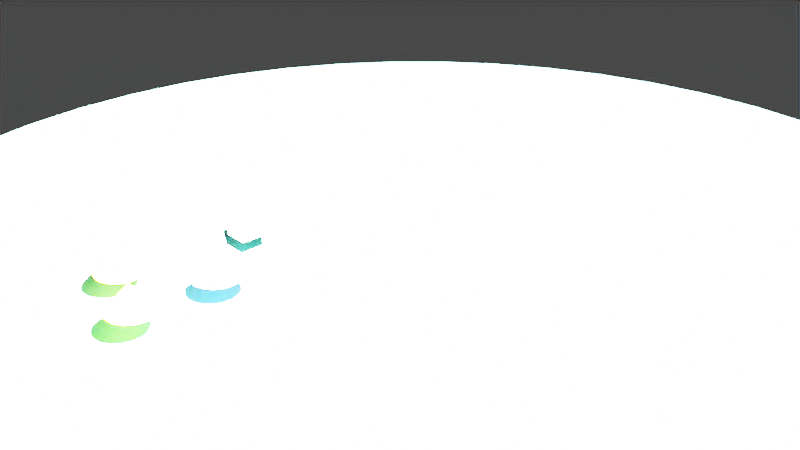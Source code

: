 # Source: script_test.blend  (saved by Blender 2.80.75; exported with 4.5.12 LTS)
import bpy
from mathutils import Matrix  # noqa: F401  (used for matrix-valued properties, if any)

bpy.ops.wm.read_factory_settings(use_empty=True)
scene = bpy.context.scene
scene.name = 'Scene'

# ---- collections
col_collection = bpy.data.collections.new('Collection'); scene.collection.children.link(col_collection)
col_assembly_fcstd = bpy.data.collections.new('assembly.FCStd'); scene.collection.children.link(col_assembly_fcstd)
col_my_final_assembly = bpy.data.collections.new('my_final_assembly'); col_assembly_fcstd.children.link(col_my_final_assembly)
col_octagon_part = bpy.data.collections.new('octagon_part'); col_assembly_fcstd.children.link(col_octagon_part)
col_floor_part = bpy.data.collections.new('floor_part'); col_assembly_fcstd.children.link(col_floor_part)
col_deco_part = bpy.data.collections.new('deco_Part'); col_assembly_fcstd.children.link(col_deco_part)
col_cones_group = bpy.data.collections.new('cones_group'); col_deco_part.children.link(col_cones_group)

# ---- materials (node trees are filled in below, after node groups)
mat_world_sphere = bpy.data.materials.new('world_sphere')
mat_world_sphere.use_transparent_shadow = False
mat_world_sphere.diffuse_color = (0.302, 0.902, 0.9098, 1.0)
mat_cube_colorfull_0 = bpy.data.materials.new('cube_colorfull_0')
mat_cube_colorfull_0.surface_render_method = 'BLENDED'
mat_cube_colorfull_0.blend_method = 'BLEND'
mat_cube_colorfull_0.use_transparent_shadow = False
mat_cube_colorfull_0.diffuse_color = (0.5412, 0.8902, 0.6314, 0.8)
mat_cube_colorfull_1 = bpy.data.materials.new('cube_colorfull_1')
mat_cube_colorfull_1.surface_render_method = 'BLENDED'
mat_cube_colorfull_1.blend_method = 'BLEND'
mat_cube_colorfull_1.use_transparent_shadow = False
mat_cube_colorfull_1.diffuse_color = (0.3333, 0.0, 1.0, 0.498)
mat_cube_colorfull_2 = bpy.data.materials.new('cube_colorfull_2')
mat_cube_colorfull_2.surface_render_method = 'BLENDED'
mat_cube_colorfull_2.blend_method = 'BLEND'
mat_cube_colorfull_2.use_transparent_shadow = False
mat_cube_colorfull_2.diffuse_color = (0.6667, 1.0, 0.0, 0.498)
mat_cube_colorfull_3 = bpy.data.materials.new('cube_colorfull_3')
mat_cube_colorfull_3.use_transparent_shadow = False
mat_cube_colorfull_3.diffuse_color = (0.5412, 0.8902, 0.6314, 1.0)
mat_cone_green = bpy.data.materials.new('cone_green')
mat_cone_green.use_transparent_shadow = False
mat_cone_green.diffuse_color = (0.6667, 1.0, 0.0, 1.0)
mat_cone_orange = bpy.data.materials.new('cone_orange')
mat_cone_orange.use_transparent_shadow = False
mat_cone_orange.diffuse_color = (1.0, 0.6667, 0.0, 1.0)
mat_cone_blue = bpy.data.materials.new('cone_blue')
mat_cone_blue.use_transparent_shadow = False
mat_cone_blue.diffuse_color = (0.1608, 0.2706, 0.8588, 1.0)

# ---- material node trees
mat_world_sphere.use_nodes = True; mat_world_sphere.node_tree.nodes.clear()
_N = mat_world_sphere.node_tree.nodes; _L = mat_world_sphere.node_tree.links
n0 = _N.new('ShaderNodeOutputMaterial'); n0.name = 'Material Output'; n0.location = (300, 300)
n1 = _N.new('ShaderNodeBsdfPrincipled'); n1.name = 'Principled BSDF'; n1.location = (10, 300)
n1.distribution = 'GGX'
n1.subsurface_method = 'BURLEY'
n1.inputs[0].default_value = (0.302, 0.902, 0.9098, 1.0)
n1.inputs[3].default_value = 1.45
n1.inputs[27].default_value = (0.0, 0.0, 0.0, 1.0)
n1.inputs[28].default_value = 1.0
_L.new(n1.outputs[0], n0.inputs[0])
n0.is_active_output = True
mat_cube_colorfull_0.use_nodes = True; mat_cube_colorfull_0.node_tree.nodes.clear()
_N = mat_cube_colorfull_0.node_tree.nodes; _L = mat_cube_colorfull_0.node_tree.links
n0 = _N.new('ShaderNodeOutputMaterial'); n0.name = 'Material Output'; n0.location = (300, 300)
n1 = _N.new('ShaderNodeBsdfPrincipled'); n1.name = 'Principled BSDF'; n1.location = (10, 300)
n1.distribution = 'GGX'
n1.subsurface_method = 'BURLEY'
n1.inputs[0].default_value = (0.5412, 0.8902, 0.6314, 1.0)
n1.inputs[3].default_value = 1.45
n1.inputs[4].default_value = 0.8
n1.inputs[27].default_value = (0.0, 0.0, 0.0, 1.0)
n1.inputs[28].default_value = 1.0
_L.new(n1.outputs[0], n0.inputs[0])
n0.is_active_output = True
mat_cube_colorfull_1.use_nodes = True; mat_cube_colorfull_1.node_tree.nodes.clear()
_N = mat_cube_colorfull_1.node_tree.nodes; _L = mat_cube_colorfull_1.node_tree.links
n0 = _N.new('ShaderNodeOutputMaterial'); n0.name = 'Material Output'; n0.location = (300, 300)
n1 = _N.new('ShaderNodeBsdfPrincipled'); n1.name = 'Principled BSDF'; n1.location = (10, 300)
n1.distribution = 'GGX'
n1.subsurface_method = 'BURLEY'
n1.inputs[0].default_value = (0.3333, 0.0, 1.0, 1.0)
n1.inputs[3].default_value = 1.45
n1.inputs[4].default_value = 0.498
n1.inputs[27].default_value = (0.0, 0.0, 0.0, 1.0)
n1.inputs[28].default_value = 1.0
_L.new(n1.outputs[0], n0.inputs[0])
n0.is_active_output = True
mat_cube_colorfull_2.use_nodes = True; mat_cube_colorfull_2.node_tree.nodes.clear()
_N = mat_cube_colorfull_2.node_tree.nodes; _L = mat_cube_colorfull_2.node_tree.links
n0 = _N.new('ShaderNodeOutputMaterial'); n0.name = 'Material Output'; n0.location = (300, 300)
n1 = _N.new('ShaderNodeBsdfPrincipled'); n1.name = 'Principled BSDF'; n1.location = (10, 300)
n1.distribution = 'GGX'
n1.subsurface_method = 'BURLEY'
n1.inputs[0].default_value = (0.6667, 1.0, 0.0, 1.0)
n1.inputs[3].default_value = 1.45
n1.inputs[4].default_value = 0.498
n1.inputs[27].default_value = (0.0, 0.0, 0.0, 1.0)
n1.inputs[28].default_value = 1.0
_L.new(n1.outputs[0], n0.inputs[0])
n0.is_active_output = True
mat_cube_colorfull_3.use_nodes = True; mat_cube_colorfull_3.node_tree.nodes.clear()
_N = mat_cube_colorfull_3.node_tree.nodes; _L = mat_cube_colorfull_3.node_tree.links
n0 = _N.new('ShaderNodeOutputMaterial'); n0.name = 'Material Output'; n0.location = (300, 300)
n1 = _N.new('ShaderNodeBsdfPrincipled'); n1.name = 'Principled BSDF'; n1.location = (10, 300)
n1.distribution = 'GGX'
n1.subsurface_method = 'BURLEY'
n1.inputs[0].default_value = (0.5412, 0.8902, 0.6314, 1.0)
n1.inputs[3].default_value = 1.45
n1.inputs[27].default_value = (0.0, 0.0, 0.0, 1.0)
n1.inputs[28].default_value = 1.0
_L.new(n1.outputs[0], n0.inputs[0])
n0.is_active_output = True
mat_cone_green.use_nodes = True; mat_cone_green.node_tree.nodes.clear()
_N = mat_cone_green.node_tree.nodes; _L = mat_cone_green.node_tree.links
n0 = _N.new('ShaderNodeOutputMaterial'); n0.name = 'Material Output'; n0.location = (300, 300)
n1 = _N.new('ShaderNodeBsdfPrincipled'); n1.name = 'Principled BSDF'; n1.location = (10, 300)
n1.distribution = 'GGX'
n1.subsurface_method = 'BURLEY'
n1.inputs[0].default_value = (0.6667, 1.0, 0.0, 1.0)
n1.inputs[3].default_value = 1.45
n1.inputs[27].default_value = (0.0, 0.0, 0.0, 1.0)
n1.inputs[28].default_value = 1.0
_L.new(n1.outputs[0], n0.inputs[0])
n0.is_active_output = True
mat_cone_orange.use_nodes = True; mat_cone_orange.node_tree.nodes.clear()
_N = mat_cone_orange.node_tree.nodes; _L = mat_cone_orange.node_tree.links
n0 = _N.new('ShaderNodeOutputMaterial'); n0.name = 'Material Output'; n0.location = (300, 300)
n1 = _N.new('ShaderNodeBsdfPrincipled'); n1.name = 'Principled BSDF'; n1.location = (10, 300)
n1.distribution = 'GGX'
n1.subsurface_method = 'BURLEY'
n1.inputs[0].default_value = (1.0, 0.6667, 0.0, 1.0)
n1.inputs[3].default_value = 1.45
n1.inputs[27].default_value = (0.0, 0.0, 0.0, 1.0)
n1.inputs[28].default_value = 1.0
_L.new(n1.outputs[0], n0.inputs[0])
n0.is_active_output = True
mat_cone_blue.use_nodes = True; mat_cone_blue.node_tree.nodes.clear()
_N = mat_cone_blue.node_tree.nodes; _L = mat_cone_blue.node_tree.links
n0 = _N.new('ShaderNodeOutputMaterial'); n0.name = 'Material Output'; n0.location = (300, 300)
n1 = _N.new('ShaderNodeBsdfPrincipled'); n1.name = 'Principled BSDF'; n1.location = (10, 300)
n1.distribution = 'GGX'
n1.subsurface_method = 'BURLEY'
n1.inputs[0].default_value = (0.1608, 0.2706, 0.8588, 1.0)
n1.inputs[3].default_value = 1.45
n1.inputs[27].default_value = (0.0, 0.0, 0.0, 1.0)
n1.inputs[28].default_value = 1.0
_L.new(n1.outputs[0], n0.inputs[0])
n0.is_active_output = True

# ---- world
world_world = bpy.data.worlds.new('World'); scene.world = world_world
world_world.use_nodes = True; world_world.node_tree.nodes.clear()
_N = world_world.node_tree.nodes; _L = world_world.node_tree.links
n0 = _N.new('ShaderNodeOutputWorld'); n0.name = 'World Output'; n0.location = (300, 300)
n1 = _N.new('ShaderNodeBackground'); n1.name = 'Background'; n1.location = (10, 300)
n1.inputs[0].default_value = (0.05088, 0.05088, 0.05088, 1.0)
_L.new(n1.outputs[0], n0.inputs[0])
n0.is_active_output = True
world_world.color = (0.05088, 0.05088, 0.05088)
world_world.use_sun_shadow = False
world_world.sun_shadow_jitter_overblur = 0.0

# ---- cameras
cam_camera = bpy.data.cameras.new('Camera')
cam_camera.clip_end = 5.0
cam_camera.ortho_scale = 7.314
cam_camera.display_size = 0.05

# ---- lights
light_light = bpy.data.lights.new('Light', 'POINT')
light_light.transmission_factor = 0.0
light_light.energy = 1000.0
light_light.shadow_soft_size = 0.005
light_light.shadow_maximum_resolution = 0.006
light_light.use_absolute_resolution = True

# ---- meshes
me_world_sphere = bpy.data.meshes.new('world_sphere')
me_world_sphere.from_pydata([(-73.47, 121.5, 205.7), (-58.29, 129.5, 205.7), (-77.04, 146.8, 187.1), (-94.17, 136.4, 187.1), (15.98, 87.2, 233.8), (27.8, 112.8, 221.4), (14.0, 115.3, 221.4), (26.37, 84.64, 233.8), (23.72, 18.58, 248.2), (25.79, 15.59, 248.2), (49.24, 33.99, 242.7), (44.78, 39.67, 242.7), (-27.8, 112.8, 221.4), (-14.0, 115.3, 221.4), (-25.6, 139.7, 205.7), (-42.25, 135.6, 205.7), (27.8, 52.98, 242.7), (33.99, 49.24, 242.7), (45.86, 75.87, 233.8), (36.38, 80.84, 233.8), (-184.1, 33.73, 165.8), (-178.7, 55.67, 165.8), (-199.8, 49.24, 142.0), (-204.2, 24.8, 142.0), (-192.6, 2.312e-14, 159.4), (-87.58, 111.8, 205.7), (-109.9, 124.1, 187.1), (5.353, 88.49, 233.8), (5.871e-14, 116.2, 221.4), (21.31, 21.31, 248.2), (39.67, 44.78, 242.7), (-41.2, 108.6, 221.4), (21.22, 55.94, 242.7), (-186.8, 11.3, 165.8), (-171.1, 2.054e-14, 182.2), (-100.4, 100.4, 205.7), (-124.1, 109.9, 187.1), (18.58, 23.72, 248.2), (-5.353, 88.49, 233.8), (-53.99, 102.9, 221.4), (14.32, 58.09, 242.7), (-111.8, 87.58, 205.7), (-136.4, 94.17, 187.1), (15.59, 25.79, 248.2), (-15.98, 87.2, 233.8), (-66.0, 95.61, 221.4), (7.212, 59.39, 242.7), (-121.5, 73.47, 205.7), (-146.8, 77.04, 187.1), (-26.37, 84.64, 233.8), (12.37, 27.48, 248.2), (-77.04, 86.96, 221.4), (3.023e-14, 59.83, 242.7), (-164.6, 19.98, 187.1), (-146.9, 1.763e-14, 202.3), (-129.5, 58.29, 205.7), (-155.0, 58.79, 187.1), (-36.38, 80.84, 233.8), (8.965, 28.77, 248.2), (-86.96, 77.04, 221.4), (-7.212, 59.39, 242.7), (-135.6, 42.25, 205.7), (-161.0, 39.67, 187.1), (-45.86, 75.87, 233.8), (5.432, 29.64, 248.2), (-14.32, 58.09, 242.7), (-95.61, 66.0, 221.4), (-139.7, 25.6, 205.7), (-54.67, 69.78, 233.8), (1.819, 30.08, 248.2), (-102.9, 53.99, 221.4), (-21.22, 55.94, 242.7), (-141.8, 8.575, 205.7), (-120.4, 1.445e-14, 219.1), (-1.819, 30.08, 248.2), (-62.69, 62.69, 233.8), (-108.6, 41.2, 221.4), (-27.8, 52.98, 242.7), (-5.432, 29.64, 248.2), (-69.78, 54.67, 233.8), (-112.8, 27.8, 221.4), (-33.99, 49.24, 242.7), (-75.87, 45.86, 233.8), (-8.965, 28.77, 248.2), (-115.3, 14.0, 221.4), (-92.03, 1.104e-14, 232.4), (59.39, 7.212, -242.7), (30.08, 1.819, -248.2), (29.64, 5.432, -248.2), (62.17, 0.0, -242.1), (31.33, 0.0, -248.0), (-39.67, 44.78, 242.7), (-80.84, 36.38, 233.8), (-12.37, 27.48, 248.2), (58.09, 14.32, -242.7), (28.77, 8.965, -248.2), (-44.78, 39.67, 242.7), (-84.64, 26.37, 233.8), (55.94, 21.22, -242.7), (-15.59, 25.79, 248.2), (27.48, 12.37, -248.2), (88.49, 5.353, -233.8), (92.03, 0.0, -232.4), (-49.24, 33.99, 242.7), (-87.2, 15.98, 233.8), (52.98, 27.8, -242.7), (-18.58, 23.72, 248.2), (25.79, 15.59, -248.2), (-52.98, 27.8, 242.7), (87.2, 15.98, -233.8), (-88.49, 5.353, 233.8), (-62.17, 7.461e-15, 242.1), (-21.31, 21.31, 248.2), (-55.94, 21.22, 242.7), (49.24, 33.99, -242.7), (23.72, 18.58, -248.2), (-23.72, 18.58, 248.2), (84.64, 26.37, -233.8), (-58.09, 14.32, 242.7), (-25.79, 15.59, 248.2), (-59.39, 7.212, 242.7), (-31.33, 3.76e-15, 248.0), (44.78, 39.67, -242.7), (21.31, 21.31, -248.2), (-27.48, 12.37, 248.2), (80.84, 36.38, -233.8), (-28.77, 8.965, 248.2), (-29.64, 5.432, 248.2), (-30.08, 1.819, 248.2), (39.67, 44.78, -242.7), (18.58, 23.72, -248.2), (15.03, 1.366, -249.5), (-1.5e-14, 0.0, -250.0), (14.92, 2.271, -249.5), (115.3, 14.0, -221.4), (120.4, 0.0, -219.1), (14.76, 3.168, -249.5), (75.87, 45.86, -233.8), (14.54, 4.053, -249.5), (14.27, 4.924, -249.5), (112.8, 27.8, -221.4), (33.99, 49.24, -242.7), (13.95, 5.776, -249.5), (15.59, 25.79, -248.2), (13.57, 6.608, -249.5), (69.78, 54.67, -233.8), (13.15, 7.415, -249.5), (108.6, 41.2, -221.4), (27.8, 52.98, -242.7), (12.37, 27.48, -248.2), (12.68, 8.196, -249.5), (62.69, 62.69, -233.8), (12.16, 8.946, -249.5), (141.8, 8.575, -205.7), (146.9, 0.0, -202.3), (102.9, 53.99, -221.4), (11.6, 9.664, -249.5), (21.22, 55.94, -242.7), (8.965, 28.77, -248.2), (10.99, 10.35, -249.5), (10.35, 10.99, -249.5), (54.67, 69.78, -233.8), (130.9, 11.89, -212.7), (139.7, 25.6, -205.7), (135.6, 42.25, -205.7), (178.6, 16.23, -174.2), (186.8, 11.3, -165.8), (171.1, 0.0, -182.2), (164.6, 19.98, -187.1), (95.61, 66.0, -221.4), (-10.99, 10.35, -249.5), (-23.72, 18.58, -248.2), (-21.31, 21.31, -248.2), (14.32, 58.09, -242.7), (5.432, 29.64, -248.2), (-11.6, 9.664, -249.5), (-12.16, 8.946, -249.5), (-25.79, 15.59, -248.2), (-12.68, 8.196, -249.5), (45.86, 75.87, -233.8), (-13.15, 7.415, -249.5), (-27.48, 12.37, -248.2), (-13.57, 6.608, -249.5), (-13.95, 5.776, -249.5), (-28.77, 8.965, -248.2), (7.212, 59.39, -242.7), (-14.27, 4.924, -249.5), (1.819, 30.08, -248.2), (-14.54, 4.053, -249.5), (-29.64, 5.432, -248.2), (-14.76, 3.168, -249.5), (86.96, 77.04, -221.4), (-14.92, 2.271, -249.5), (36.38, 80.84, -233.8), (-30.08, 1.819, -248.2), (215.5, 19.58, -125.2), (221.0, 13.37, -116.2), (211.1, 0.0, -134.0), (-15.03, 1.366, -249.5), (-31.33, 3.76e-15, -248.0), (129.5, 58.29, -205.7), (233.4, 28.34, -84.87), (237.8, 0.0, -77.25), (232.0, 28.18, -88.65), (227.0, 55.94, -88.65), (234.1, 28.43, -82.98), (77.04, 86.96, -221.4), (236.0, 33.49, -75.34), (239.4, 21.76, -68.59), (238.8, 43.75, -59.83), (242.3, 14.66, -59.83), (243.2, 22.1, -53.36), (3.023e-14, 59.83, -242.7), (-1.819, 30.08, -248.2), (245.6, 0.0, -46.85), (243.4, 34.53, -45.66), (245.2, 29.77, -38.51), (245.6, 29.82, -35.72), (241.0, 59.39, -30.13), (246.4, 29.91, -30.13), (246.9, 29.98, -25.33), (249.5, 0.0, -15.7), (121.5, 73.47, -205.7), (247.1, 30.01, -22.93), (26.37, 84.64, -233.8), (247.1, 35.06, -15.3), (248.9, 22.61, -7.853), (249.5, 15.09, -9.021e-14), (245.9, 45.06, -9.021e-14), (-7.212, 59.39, -242.7), (-5.432, 29.64, -248.2), (-130.9, 11.89, -212.7), (-135.6, 42.25, -205.7), (-112.8, 27.8, -221.4), (-120.4, 1.445e-14, -219.1), (-141.8, 8.575, -205.7), (-139.7, 25.6, -205.7), (-115.3, 14.0, -221.4), (248.9, 22.61, 7.853), (249.5, 0.0, 15.7), (66.0, 95.61, -221.4), (247.1, 35.06, 15.3), (161.0, 39.67, -187.1), (247.1, 30.01, 22.93), (246.9, 29.98, 25.33), (241.0, 59.39, 30.13), (246.4, 29.91, 30.13), (15.98, 87.2, -233.8), (245.6, 29.82, 35.72), (245.6, 0.0, 46.85), (245.2, 29.77, 38.51), (111.8, 87.58, -205.7), (243.4, 34.53, 45.66), (243.2, 22.1, 53.36), (238.8, 43.75, 59.83), (-178.6, 16.23, -174.2), (-171.1, 2.054e-14, -182.2), (-186.8, 11.3, -165.8), (-164.6, 19.98, -187.1), (-14.32, 58.09, -242.7), (-8.965, 28.77, -248.2), (241.9, 14.63, 61.39), (53.99, 102.9, -221.4), (237.8, 0.0, 77.25), (239.4, 21.76, 68.59), (236.0, 33.49, 75.34), (155.0, 58.79, -187.1), (234.1, 28.43, 82.98), (233.4, 28.34, 84.87), (227.0, 55.94, 88.65), (232.0, 28.18, 88.65), (5.353, 88.49, -233.8), (-219.4, 13.27, -119.0), (-211.1, 2.533e-14, -134.0), (-226.2, 2.714e-14, -106.4), (-217.7, 39.9, -116.2), (-215.5, 19.58, -125.2), (215.5, 19.58, 125.2), (211.1, 0.0, 134.0), (226.2, 0.0, 106.4), (100.4, 100.4, -205.7), (217.7, 39.9, 116.2), (-233.4, 28.34, -84.87), (-232.0, 28.18, -88.65), (-237.8, 2.853e-14, -77.25), (-227.0, 55.94, -88.65), (192.6, 0.0, -159.4), (-234.1, 28.43, -82.98), (-21.22, 55.94, -242.7), (-236.0, 33.49, -75.34), (-12.37, 27.48, -248.2), (-239.4, 21.76, -68.59), (-238.8, 43.75, -59.83), (-241.9, 14.63, -61.39), (-245.6, 2.947e-14, -46.85), (41.2, 108.6, -221.4), (178.6, 16.23, 174.2), (171.1, 0.0, 182.2), (192.6, 0.0, 159.4), (164.6, 19.98, 187.1), (184.1, 33.73, 165.8), (146.8, 77.04, -187.1), (-243.2, 22.1, -53.36), (-5.353, 88.49, -233.8), (-243.4, 34.53, -45.66), (-245.2, 29.77, -38.51), (-245.6, 29.82, -35.72), (-246.4, 29.91, -30.13), (-241.0, 59.39, -30.13), (-246.9, 29.98, -25.33), (-249.5, 2.994e-14, -15.7), (184.1, 33.73, -165.8), (-247.1, 30.01, -22.93), (87.58, 111.8, -205.7), (-247.1, 35.06, -15.3), (-248.9, 22.61, -7.853), (-245.9, 45.06, -9.021e-14), (-249.5, 15.09, -9.021e-14), (-249.5, 2.994e-14, 15.7), (-27.8, 52.98, -242.7), (-15.59, 25.79, -248.2), (130.9, 11.89, 212.7), (135.6, 42.25, 205.7), (112.8, 27.8, 221.4), (115.3, 14.0, 221.4), (120.4, 0.0, 219.1), (146.9, 0.0, 202.3), (139.7, 25.6, 205.7), (27.8, 112.8, -221.4), (-248.9, 22.61, 7.853), (136.4, 94.17, -187.1), (-247.1, 35.06, 15.3), (-247.1, 30.01, 22.93), (-246.9, 29.98, 25.33), (-246.4, 29.91, 30.13), (-241.0, 59.39, 30.13), (-15.98, 87.2, -233.8), (-245.6, 29.82, 35.72), (-245.6, 2.947e-14, 46.85), (-245.2, 29.77, 38.51), (-243.4, 34.53, 45.66), (73.47, 121.5, -205.7), (-243.2, 22.1, 53.36), (-238.8, 43.75, 59.83), (-241.9, 14.63, 61.39), (-237.8, 2.853e-14, 77.25), (75.22, 6.835, 238.3), (59.39, 7.212, 242.7), (62.17, 0.0, 242.1), (92.03, 0.0, 232.4), (58.09, 14.32, 242.7), (-33.99, 49.24, -242.7), (87.2, 15.98, 233.8), (84.64, 26.37, 233.8), (-239.4, 21.76, 68.59), (-18.58, 23.72, -248.2), (-236.0, 33.49, 75.34), (14.0, 115.3, -221.4), (-234.1, 28.43, 82.98), (124.1, 109.9, -187.1), (-233.4, 28.34, 84.87), (-232.0, 28.18, 88.65), (-227.0, 55.94, 88.65), (15.03, 1.366, 249.5), (31.33, 0.0, 248.0), (30.08, 1.819, 248.2), (-1.5e-14, 0.0, 250.0), (-215.5, 19.58, 125.2), (-226.2, 2.714e-14, 106.4), (-211.1, 2.533e-14, 134.0), (-217.7, 39.9, 116.2), (-26.37, 84.64, -233.8), (14.92, 2.271, 249.5), (58.29, 129.5, -205.7), (29.64, 5.432, 248.2), (14.76, 3.168, 249.5), (14.54, 4.053, 249.5), (28.77, 8.965, 248.2), (-39.67, 44.78, -242.7), (14.27, 4.924, 249.5), (5.871e-14, 116.2, -221.4), (13.95, 5.776, 249.5), (27.48, 12.37, 248.2), (109.9, 124.1, -187.1), (204.2, 24.8, -142.0), (13.57, 6.608, 249.5), (-36.38, 80.84, -233.8), (13.15, 7.415, 249.5), (42.25, 135.6, -205.7), (12.68, 8.196, 249.5), (-44.78, 39.67, -242.7), (12.16, 8.946, 249.5), (-14.0, 115.3, -221.4), (94.17, 136.4, -187.1), (11.6, 9.664, 249.5), (199.8, 49.24, -142.0), (178.7, 55.67, -165.8), (10.99, 10.35, 249.5), (-45.86, 75.87, -233.8), (-178.6, 16.23, 174.2), (-130.9, 11.89, 212.7), (25.6, 139.7, -205.7), (-10.35, 10.99, 249.5), (-10.99, 10.35, 249.5), (-49.24, 33.99, -242.7), (-11.6, 9.664, 249.5), (-27.8, 112.8, -221.4), (-12.16, 8.946, 249.5), (-12.68, 8.196, 249.5), (77.04, 146.8, -187.1), (-13.15, 7.415, 249.5), (-13.57, 6.608, 249.5), (192.4, 72.96, -142.0), (170.6, 76.8, -165.8), (-13.95, 5.776, 249.5), (-14.27, 4.924, 249.5), (-54.67, 69.78, -233.8), (8.575, 141.8, -205.7), (-14.54, 4.053, 249.5), (-14.76, 3.168, 249.5), (-14.92, 2.271, 249.5), (226.2, 0.0, -106.4), (-15.03, 1.366, 249.5), (7.481, 1.023, -249.9), (-52.98, 27.8, -242.7), (7.447, 1.249, -249.9), (-41.2, 108.6, -221.4), (7.406, 1.473, -249.9), (182.2, 95.61, -142.0), (160.1, 96.81, -165.8), (7.358, 1.696, -249.9), (58.79, 155.0, -187.1), (-62.69, 62.69, -233.8), (7.303, 1.918, -249.9), (-8.575, 141.8, -205.7), (7.242, 2.137, -249.9), (115.4, 147.3, -165.8), (132.3, 132.3, -165.8), (7.174, 2.355, -249.9), (217.7, 39.9, -116.2), (7.1, 2.571, -249.9), (-53.99, 102.9, -221.4), (-55.94, 21.22, -242.7), (7.019, 2.784, -249.9), (39.67, 161.0, -187.1), (6.932, 2.995, -249.9), (169.3, 116.9, -142.0), (147.3, 115.4, -165.8), (-69.78, 54.67, -233.8), (12.57, 18.81, -249.0), (11.41, 19.54, -249.0), (-25.6, 139.7, -205.7), (10.21, 20.19, -249.0), (8.973, 20.77, -249.0), (96.81, 160.1, -165.8), (-58.09, 14.32, -242.7), (7.702, 21.27, -249.0), (-66.0, 95.61, -221.4), (-0.4559, 15.09, -249.5), (19.98, 164.6, -187.1), (154.0, 136.4, -142.0), (-9.596, 20.49, -249.0), (-75.87, 45.86, -233.8), (-10.82, 19.87, -249.0), (-2.995, 6.932, -249.9), (-12.0, 19.18, -249.0), (-13.13, 18.42, -249.0), (-42.25, 135.6, -205.7), (-14.22, 17.6, -249.0), (179.8, 35.75, -170.0), (76.8, 170.6, -165.8), (-7.019, 2.784, -249.9), (-77.04, 86.96, -221.4), (-7.1, 2.571, -249.9), (-59.39, 7.212, -242.7), (-62.17, 7.461e-15, -242.1), (-7.174, 2.355, -249.9), (8.377e-14, 165.8, -187.1), (-7.242, 2.137, -249.9), (136.4, 154.0, -142.0), (-7.303, 1.918, -249.9), (-7.358, 1.696, -249.9), (-7.406, 1.473, -249.9), (-80.84, 36.38, -233.8), (-7.447, 1.249, -249.9), (-7.481, 1.023, -249.9), (-58.29, 129.5, -205.7), (214.7, 42.71, -120.7), (210.0, 45.08, -128.0), (55.67, 178.7, -165.8), (211.3, 65.86, -116.2), (228.2, 57.86, -84.24), (218.6, 82.89, -88.65), (228.7, 58.82, -82.03), (230.0, 63.29, -74.7), (-86.96, 77.04, -221.4), (231.7, 72.21, -59.83), (237.1, 65.23, -45.26), (-19.98, 164.6, -187.1), (239.3, 61.55, -37.91), (116.9, 169.3, -142.0), (239.9, 60.84, -35.32), (232.0, 88.0, -30.13), (241.1, 61.14, -25.2), (241.1, 62.01, -22.72), (-84.64, 26.37, -233.8), (240.6, 66.2, -15.16), (238.7, 74.38, -9.021e-14), (240.6, 66.2, 15.16), (33.73, 184.1, -165.8), (241.1, 62.01, 22.72), (-73.47, 121.5, -205.7), (241.1, 61.14, 25.2), (232.0, 88.0, 30.13), (239.9, 60.84, 35.32), (-95.61, 66.0, -221.4), (-179.8, 35.75, -170.0), (-184.1, 33.73, -165.8), (-178.7, 55.67, -165.8), (-39.67, 161.0, -187.1), (239.3, 61.55, 37.91), (237.1, 65.23, 45.26), (231.7, 72.21, 59.83), (95.61, 182.2, -142.0), (230.0, 63.29, 74.7), (201.9, 90.85, -116.2), (228.7, 58.82, 82.03), (-87.2, 15.98, -233.8), (228.2, 57.86, 84.24), (218.6, 82.89, 88.65), (-87.58, 111.8, -205.7), (11.3, 186.8, -165.8), (-214.7, 42.71, -120.7), (-210.0, 45.08, -128.0), (-211.3, 65.86, -116.2), (214.7, 42.71, 120.7), (211.3, 65.86, 116.2), (210.0, 45.08, 128.0), (-228.2, 57.86, -84.24), (-102.9, 53.99, -221.4), (-218.6, 82.89, -88.65), (-228.7, 58.82, -82.03), (-58.79, 155.0, -187.1), (-230.0, 63.29, -74.7), (-231.7, 72.21, -59.83), (72.96, 192.4, -142.0), (-237.1, 65.23, -45.26), (207.0, 108.6, -88.65), (189.4, 114.5, -116.2), (-239.3, 61.55, -37.91), (179.8, 35.75, 170.0), (178.7, 55.67, 165.8), (-239.9, 60.84, -35.32), (-232.0, 88.0, -30.13), (-88.49, 5.353, -233.8), (-92.03, 1.104e-14, -232.4), (-241.1, 61.14, -25.2), (-100.4, 100.4, -205.7), (-241.1, 62.01, -22.72), (-240.6, 66.2, -15.16), (-238.7, 74.38, -9.021e-14), (-11.3, 186.8, -165.8), (-240.6, 66.2, 15.16), (-241.1, 62.01, 22.72), (-77.04, 146.8, -187.1), (-241.1, 61.14, 25.2), (-232.0, 88.0, 30.13), (-239.9, 60.84, 35.32), (-108.6, 41.2, -221.4), (-239.3, 61.55, 37.91), (49.24, 199.8, -142.0), (-237.1, 65.23, 45.26), (192.4, 132.8, -88.65), (-231.7, 72.21, 59.83), (174.3, 136.5, -116.2), (-230.0, 63.29, 74.7), (-228.7, 58.82, 82.03), (-111.8, 87.58, -205.7), (-228.2, 57.86, 84.24), (-218.6, 82.89, 88.65), (-33.73, 184.1, -165.8), (-214.7, 42.71, 120.7), (-211.3, 65.86, 116.2), (-210.0, 45.08, 128.0), (7.481, 1.023, 249.9), (7.447, 1.249, 249.9), (-94.17, 136.4, -187.1), (7.406, 1.473, 249.9), (24.8, 204.2, -142.0), (7.358, 1.696, 249.9), (175.0, 155.0, -88.65), (156.5, 156.5, -116.2), (-121.5, 73.47, -205.7), (7.303, 1.918, 249.9), (7.242, 2.137, 249.9), (-55.67, 178.7, -165.8), (7.174, 2.355, 249.9), (7.1, 2.571, 249.9), (7.019, 2.784, 249.9), (-109.9, 124.1, -187.1), (1.04e-13, 205.7, -142.0), (-179.8, 35.75, 170.0), (155.0, 175.0, -88.65), (136.5, 174.3, -116.2), (14.22, 17.6, 249.0), (13.13, 18.42, 249.0), (-129.5, 58.29, -205.7), (12.0, 19.18, 249.0), (10.82, 19.87, 249.0), (-76.8, 170.6, -165.8), (9.596, 20.49, 249.0), (2.995, 6.932, 249.9), (-124.1, 109.9, -187.1), (0.4559, 15.09, 249.5), (-24.8, 204.2, -142.0), (-7.702, 21.27, 249.0), (-8.973, 20.77, 249.0), (-10.21, 20.19, 249.0), (-11.41, 19.54, 249.0), (132.8, 192.4, -88.65), (-12.57, 18.81, 249.0), (114.5, 189.4, -116.2), (-6.932, 2.995, 249.9), (-96.81, 160.1, -165.8), (-7.019, 2.784, 249.9), (-7.1, 2.571, 249.9), (-7.174, 2.355, 249.9), (-7.242, 2.137, 249.9), (-7.303, 1.918, 249.9), (-136.4, 94.17, -187.1), (-7.358, 1.696, 249.9), (-49.24, 199.8, -142.0), (-7.406, 1.473, 249.9), (-7.447, 1.249, 249.9), (-7.481, 1.023, 249.9), (2.074, 3.155, -250.0), (108.6, 207.0, -88.65), (90.85, 201.9, -116.2), (2.784, 7.019, -249.9), (-115.4, 147.3, -165.8), (5.353, 14.11, -249.5), (1.957, 11.15, -249.7), (-5.475, 18.05, -249.3), (13.37, 221.0, -116.2), (168.0, 48.19, -178.8), (-3.155, 2.074, -250.0), (-146.8, 77.04, -187.1), (211.8, 22.47, -131.0), (-72.96, 192.4, -142.0), (202.5, 69.88, -128.9), (207.3, 68.04, -122.1), (219.4, 85.46, -84.03), (82.89, 218.6, -88.65), (219.8, 86.74, -81.71), (65.86, 211.3, -116.2), (-146.9, 1.763e-14, -202.3), (220.6, 91.08, -74.48), (221.4, 99.62, -59.83), (-132.3, 132.3, -165.8), (227.3, 93.84, -45.13), (-13.37, 221.0, -116.2), (229.9, 90.73, -37.72), (230.6, 89.84, -35.19), (219.8, 115.3, -30.13), (231.8, 90.28, -25.15), (231.6, 91.4, -22.66), (-155.0, 58.79, -187.1), (230.7, 95.24, -15.12), (228.0, 102.6, -9.021e-14), (-95.61, 182.2, -142.0), (-168.0, 48.19, -178.8), (-161.0, 39.67, -187.1), (230.7, 95.24, 15.12), (231.6, 91.4, 22.66), (231.8, 90.28, 25.15), (219.8, 115.3, 30.13), (55.94, 227.0, -88.65), (39.9, 217.7, -116.2), (230.6, 89.84, 35.19), (229.9, 90.73, 37.72), (227.3, 93.84, 45.13), (221.4, 99.62, 59.83), (-202.5, 69.88, -128.9), (-192.4, 72.96, -142.0), (-199.8, 49.24, -142.0), (-207.3, 68.04, -122.1), (-201.9, 90.85, -116.2), (220.6, 91.08, 74.48), (219.8, 86.74, 81.71), (-116.9, 169.3, -142.0), (-211.8, 22.47, -131.0), (-204.2, 24.8, -142.0), (219.4, 85.46, 84.03), (207.0, 108.6, 88.65), (-219.4, 85.46, -84.03), (-207.0, 108.6, -88.65), (211.8, 22.47, 131.0), (204.2, 24.8, 142.0), (28.18, 232.0, -88.65), (199.8, 49.24, 142.0), (-219.8, 86.74, -81.71), (-220.6, 91.08, -74.48), (-221.4, 99.62, -59.83), (207.3, 68.04, 122.1), (201.9, 90.85, 116.2), (202.5, 69.88, 128.9), (192.4, 72.96, 142.0), (-227.3, 93.84, -45.13), (-229.9, 90.73, -37.72), (-230.6, 89.84, -35.19), (-136.4, 154.0, -142.0), (-219.8, 115.3, -30.13), (-231.8, 90.28, -25.15), (-231.6, 91.4, -22.66), (1.181e-13, 233.8, -88.65), (-230.7, 95.24, -15.12), (-228.0, 102.6, -9.021e-14), (168.0, 48.19, 178.8), (161.0, 39.67, 187.1), (-230.7, 95.24, 15.12), (-231.6, 91.4, 22.66), (-231.8, 90.28, 25.15), (-219.8, 115.3, 30.13), (-230.6, 89.84, 35.19), (-229.9, 90.73, 37.72), (-227.3, 93.84, 45.13), (-154.0, 136.4, -142.0), (-221.4, 99.62, 59.83), (-147.3, 115.4, -165.8), (-220.6, 91.08, 74.48), (-28.18, 232.0, -88.65), (-39.9, 217.7, -116.2), (-219.8, 86.74, 81.71), (-219.4, 85.46, 84.03), (-207.0, 108.6, 88.65), (-207.3, 68.04, 122.1), (-201.9, 90.85, 116.2), (-202.5, 69.88, 128.9), (-192.4, 72.96, 142.0), (-211.8, 22.47, 131.0), (3.155, 2.074, 250.0), (-168.0, 48.19, 178.8), (5.475, 18.05, 249.3), (-1.957, 11.15, 249.7), (-169.3, 116.9, -142.0), (-160.1, 96.81, -165.8), (-5.353, 14.11, 249.5), (-55.94, 227.0, -88.65), (-65.86, 211.3, -116.2), (-2.784, 7.019, 249.9), (-2.074, 3.155, 250.0), (0.4912, 5.642, -249.9), (-0.7646, 3.698, -250.0), (-0.8963, 1.662, -250.0), (158.1, 63.39, -183.0), (192.4, 93.7, -129.2), (-182.2, 95.61, -142.0), (-170.6, 76.8, -165.8), (197.3, 92.41, -122.6), (-82.89, 218.6, -88.65), (-90.85, 201.9, -116.2), (207.6, 112.8, -81.6), (207.9, 117.2, -74.41), (207.7, 125.6, -59.83), (214.2, 120.7, -45.09), (217.1, 118.0, -37.65), (204.2, 141.0, -30.13), (-192.6, 2.312e-14, -159.4), (219.1, 117.7, -25.14), (218.7, 118.9, -22.64), (-158.1, 63.39, -183.0), (-14.66, 242.3, -59.83), (14.66, 242.3, -59.83), (217.4, 122.5, -15.1), (213.9, 129.3, -9.021e-14), (217.4, 122.5, 15.1), (218.7, 118.9, 22.64), (219.1, 117.7, 25.14), (204.2, 141.0, 30.13), (217.1, 118.0, 37.65), (-108.6, 207.0, -88.65), (-114.5, 189.4, -116.2), (214.2, 120.7, 45.09), (207.7, 125.6, 59.83), (-192.4, 93.7, -129.2), (-197.3, 92.41, -122.6), (-189.4, 114.5, -116.2), (207.9, 117.2, 74.41), (207.6, 112.8, 81.6), (192.4, 132.8, 88.65), (-207.6, 112.8, -81.6), (-192.4, 132.8, -88.65), (-207.9, 117.2, -74.41), (-207.7, 125.6, -59.83), (197.3, 92.41, 122.6), (189.4, 114.5, 116.2), (192.4, 93.7, 129.2), (182.2, 95.61, 142.0), (-132.8, 192.4, -88.65), (-136.5, 174.3, -116.2), (-214.2, 120.7, -45.09), (-217.1, 118.0, -37.65), (-204.2, 141.0, -30.13), (-219.1, 117.7, -25.14), (-218.7, 118.9, -22.64), (-217.4, 122.5, -15.1), (-213.9, 129.3, -9.021e-14), (-217.4, 122.5, 15.1), (158.1, 63.39, 183.0), (155.0, 58.79, 187.1), (146.8, 77.04, 187.1), (-218.7, 118.9, 22.64), (-219.1, 117.7, 25.14), (-204.2, 141.0, 30.13), (-217.1, 118.0, 37.65), (-214.2, 120.7, 45.09), (1.254e-13, 248.2, -30.13), (-207.7, 125.6, 59.83), (-155.0, 175.0, -88.65), (-156.5, 156.5, -116.2), (-207.9, 117.2, 74.41), (-207.6, 112.8, 81.6), (-192.4, 132.8, 88.65), (-197.3, 92.41, 122.6), (-189.4, 114.5, 116.2), (-192.4, 93.7, 129.2), (-182.2, 95.61, 142.0), (-158.1, 63.39, 183.0), (0.8963, 1.662, 250.0), (0.7646, 3.698, 250.0), (-0.4912, 5.642, 249.9), (-5.175, 6.736, -249.9), (-175.0, 155.0, -88.65), (160.1, 79.84, -174.6), (-174.3, 136.5, -116.2), (179.7, 116.2, -129.3), (184.7, 115.5, -122.7), (192.5, 137.1, -81.57), (192.3, 141.4, -74.39), (191.1, 149.7, -59.83), (198.1, 145.7, -45.07), (201.3, 143.4, -37.63), (185.8, 164.6, -30.13), (203.3, 143.3, -25.13), (202.8, 144.5, -22.63), (-160.1, 79.84, -174.6), (201.0, 147.9, -15.1), (196.8, 154.2, -9.021e-14), (201.0, 147.9, 15.1), (202.8, 144.5, 22.63), (203.3, 143.3, 25.13), (185.8, 164.6, 30.13), (-179.7, 116.2, -129.3), (-184.7, 115.5, -122.7), (201.3, 143.4, 37.63), (198.1, 145.7, 45.07), (191.1, 149.7, 59.83), (-192.5, 137.1, -81.57), (192.3, 141.4, 74.39), (-192.3, 141.4, -74.39), (-191.1, 149.7, -59.83), (192.5, 137.1, 81.57), (175.0, 155.0, 88.65), (-198.1, 145.7, -45.07), (-201.3, 143.4, -37.63), (-185.8, 164.6, -30.13), (184.7, 115.5, 122.7), (174.3, 136.5, 116.2), (179.7, 116.2, 129.3), (169.3, 116.9, 142.0), (-203.3, 143.3, -25.13), (-202.8, 144.5, -22.63), (-15.09, 249.5, -9.021e-14), (15.09, 249.5, -9.021e-14), (-201.0, 147.9, -15.1), (-196.8, 154.2, -9.021e-14), (-201.0, 147.9, 15.1), (160.1, 79.84, 174.6), (170.6, 76.8, 165.8), (-202.8, 144.5, 22.63), (-203.3, 143.3, 25.13), (-185.8, 164.6, 30.13), (-201.3, 143.4, 37.63), (-198.1, 145.7, 45.07), (-191.1, 149.7, 59.83), (-192.3, 141.4, 74.39), (-192.5, 137.1, 81.57), (-175.0, 155.0, 88.65), (-184.7, 115.5, 122.7), (-174.3, 136.5, 116.2), (-179.7, 116.2, 129.3), (-169.3, 116.9, 142.0), (-160.1, 79.84, 174.6), (-170.6, 76.8, 165.8), (5.175, 6.736, 249.9), (154.8, 97.8, -170.2), (164.4, 137.0, -129.3), (169.4, 136.9, -122.8), (174.5, 159.4, -81.56), (173.8, 163.6, -74.38), (171.6, 171.6, -59.83), (179.1, 168.5, -45.07), (182.5, 166.7, -37.62), (164.6, 185.8, -30.13), (-154.8, 97.8, -170.2), (184.5, 166.8, -25.13), (183.9, 167.9, -22.63), (181.7, 171.0, -15.1), (176.8, 176.8, -9.021e-14), (-164.4, 137.0, -129.3), (-169.4, 136.9, -122.8), (181.7, 171.0, 15.1), (1.254e-13, 248.2, 30.13), (183.9, 167.9, 22.63), (184.5, 166.8, 25.13), (164.6, 185.8, 30.13), (182.5, 166.7, 37.62), (179.1, 168.5, 45.07), (171.6, 171.6, 59.83), (-174.5, 159.4, -81.56), (-173.8, 163.6, -74.38), (-171.6, 171.6, -59.83), (173.8, 163.6, 74.38), (174.5, 159.4, 81.56), (155.0, 175.0, 88.65), (-179.1, 168.5, -45.07), (-182.5, 166.7, -37.62), (-164.6, 185.8, -30.13), (-184.5, 166.8, -25.13), (-183.9, 167.9, -22.63), (-181.7, 171.0, -15.1), (-176.8, 176.8, -9.021e-14), (169.4, 136.9, 122.8), (156.5, 156.5, 116.2), (164.4, 137.0, 129.3), (154.0, 136.4, 142.0), (-181.7, 171.0, 15.1), (-183.9, 167.9, 22.63), (-184.5, 166.8, 25.13), (-164.6, 185.8, 30.13), (154.8, 97.8, 170.2), (160.1, 96.81, 165.8), (147.3, 115.4, 165.8), (-182.5, 166.7, 37.62), (-179.1, 168.5, 45.07), (-171.6, 171.6, 59.83), (-173.8, 163.6, 74.38), (-174.5, 159.4, 81.56), (-155.0, 175.0, 88.65), (-169.4, 136.9, 122.8), (-156.5, 156.5, 116.2), (-164.4, 137.0, 129.3), (-154.0, 136.4, 142.0), (-154.8, 97.8, 170.2), (-160.1, 96.81, 165.8), (-147.3, 115.4, 165.8), (139.6, 104.9, -178.9), (146.6, 155.8, -129.3), (151.6, 156.3, -122.8), (154.0, 179.2, -81.55), (152.8, 183.4, -74.38), (149.7, 191.1, -59.83), (-139.6, 104.9, -178.9), (157.4, 188.9, -45.06), (161.1, 187.4, -37.62), (141.0, 204.2, -30.13), (163.1, 187.8, -25.13), (162.3, 188.8, -22.63), (159.8, 191.7, -15.09), (154.2, 196.8, -9.021e-14), (-14.66, 242.3, 59.83), (14.66, 242.3, 59.83), (-146.6, 155.8, -129.3), (136.5, 174.3, 116.2), (132.8, 192.4, 88.65), (-151.6, 156.3, -122.8), (159.8, 191.7, 15.09), (162.3, 188.8, 22.63), (163.1, 187.8, 25.13), (141.0, 204.2, 30.13), (-154.0, 179.2, -81.55), (161.1, 187.4, 37.62), (-152.8, 183.4, -74.38), (-149.7, 191.1, -59.83), (157.4, 188.9, 45.06), (149.7, 191.1, 59.83), (-157.4, 188.9, -45.06), (152.8, 183.4, 74.38), (-161.1, 187.4, -37.62), (-141.0, 204.2, -30.13), (114.5, 189.4, 116.2), (108.6, 207.0, 88.65), (154.0, 179.2, 81.55), (-163.1, 187.8, -25.13), (-162.3, 188.8, -22.63), (-159.8, 191.7, -15.09), (-154.2, 196.8, -9.021e-14), (151.6, 156.3, 122.8), (146.6, 155.8, 129.3), (136.4, 154.0, 142.0), (-159.8, 191.7, 15.09), (-162.3, 188.8, 22.63), (-163.1, 187.8, 25.13), (-141.0, 204.2, 30.13), (-161.1, 187.4, 37.62), (-157.4, 188.9, 45.06), (90.85, 201.9, 116.2), (82.89, 218.6, 88.65), (-149.7, 191.1, 59.83), (139.6, 104.9, 178.9), (132.3, 132.3, 165.8), (124.1, 109.9, 187.1), (136.4, 94.17, 187.1), (109.9, 124.1, 187.1), (-152.8, 183.4, 74.38), (-154.0, 179.2, 81.55), (-132.8, 192.4, 88.65), (-151.6, 156.3, 122.8), (-136.5, 174.3, 116.2), (-146.6, 155.8, 129.3), (-136.4, 154.0, 142.0), (-139.6, 104.9, 178.9), (1.181e-13, 233.8, 88.65), (-132.3, 132.3, 165.8), (126.8, 172.3, -129.3), (131.7, 173.4, -122.8), (131.3, 196.5, -81.55), (65.86, 211.3, 116.2), (55.94, 227.0, 88.65), (129.6, 200.4, -74.38), (125.6, 207.7, -59.83), (133.5, 206.5, -45.06), (137.3, 205.5, -37.62), (115.3, 219.8, -30.13), (-126.8, 172.3, -129.3), (139.2, 206.1, -25.13), (-131.7, 173.4, -122.8), (138.3, 207.0, -22.62), (135.5, 209.6, -15.09), (129.3, 213.9, -9.021e-14), (-131.3, 196.5, -81.55), (135.5, 209.6, 15.09), (-129.6, 200.4, -74.38), (-125.6, 207.7, -59.83), (39.9, 217.7, 116.2), (28.18, 232.0, 88.65), (138.3, 207.0, 22.62), (139.2, 206.1, 25.13), (115.3, 219.8, 30.13), (137.3, 205.5, 37.62), (133.5, 206.5, 45.06), (125.6, 207.7, 59.83), (-133.5, 206.5, -45.06), (-137.3, 205.5, -37.62), (-115.3, 219.8, -30.13), (-139.2, 206.1, -25.13), (-138.3, 207.0, -22.62), (129.6, 200.4, 74.38), (-135.5, 209.6, -15.09), (-129.3, 213.9, -9.021e-14), (131.3, 196.5, 81.55), (-135.5, 209.6, 15.09), (13.37, 221.0, 116.2), (-138.3, 207.0, 22.62), (131.7, 173.4, 122.8), (-139.2, 206.1, 25.13), (-115.3, 219.8, 30.13), (126.8, 172.3, 129.3), (116.9, 169.3, 142.0), (-137.3, 205.5, 37.62), (-133.5, 206.5, 45.06), (-125.6, 207.7, 59.83), (-129.6, 200.4, 74.38), (-131.3, 196.5, 81.55), (-108.6, 207.0, 88.65), (-13.37, 221.0, 116.2), (-131.7, 173.4, 122.8), (-114.5, 189.4, 116.2), (-28.18, 232.0, 88.65), (-126.8, 172.3, 129.3), (115.4, 147.3, 165.8), (-116.9, 169.3, 142.0), (105.1, 186.4, -129.3), (109.8, 188.0, -122.8), (106.7, 210.9, -81.55), (104.5, 214.6, -74.38), (99.62, 221.4, -59.83), (-105.1, 186.4, -129.3), (-109.8, 188.0, -122.8), (107.6, 221.1, -45.06), (111.5, 220.6, -37.62), (88.0, 232.0, -30.13), (113.4, 221.4, -25.13), (-39.9, 217.7, 116.2), (-55.94, 227.0, 88.65), (112.4, 222.2, -22.62), (109.2, 224.4, -15.09), (96.81, 160.1, 165.8), (102.6, 228.0, -9.021e-14), (95.61, 182.2, 142.0), (-106.7, 210.9, -81.55), (-104.5, 214.6, -74.38), (-99.62, 221.4, -59.83), (109.2, 224.4, 15.09), (112.4, 222.2, 22.62), (113.4, 221.4, 25.13), (88.0, 232.0, 30.13), (-107.6, 221.1, -45.06), (111.5, 220.6, 37.62), (-111.5, 220.6, -37.62), (-88.0, 232.0, -30.13), (-65.86, 211.3, 116.2), (-82.89, 218.6, 88.65), (107.6, 221.1, 45.06), (99.62, 221.4, 59.83), (-113.4, 221.4, -25.13), (76.8, 170.6, 165.8), (72.96, 192.4, 142.0), (129.5, 58.29, 205.7), (-112.4, 222.2, -22.62), (-109.2, 224.4, -15.09), (-102.6, 228.0, -9.021e-14), (104.5, 214.6, 74.38), (106.7, 210.9, 81.55), (1.04e-13, 205.7, 142.0), (24.8, 204.2, 142.0), (-109.2, 224.4, 15.09), (-112.4, 222.2, 22.62), (-113.4, 221.4, 25.13), (-88.0, 232.0, 30.13), (-111.5, 220.6, 37.62), (-107.6, 221.1, 45.06), (-99.62, 221.4, 59.83), (109.8, 188.0, 122.8), (-90.85, 201.9, 116.2), (55.67, 178.7, 165.8), (49.24, 199.8, 142.0), (105.1, 186.4, 129.3), (-104.5, 214.6, 74.38), (121.5, 73.47, 205.7), (-106.7, 210.9, 81.55), (-109.8, 188.0, 122.8), (-105.1, 186.4, 129.3), (-24.8, 204.2, 142.0), (-95.61, 182.2, 142.0), (81.87, 197.7, -129.3), (86.36, 199.9, -122.8), (80.46, 222.2, -81.55), (94.17, 136.4, 187.1), (77.86, 225.6, -74.38), (72.21, 231.7, -59.83), (-81.87, 197.7, -129.3), (-86.36, 199.9, -122.8), (33.73, 184.1, 165.8), (80.22, 232.5, -45.06), (84.14, 232.4, -37.62), (59.39, 241.0, -30.13), (111.8, 87.58, 205.7), (85.86, 233.4, -25.13), (-80.46, 222.2, -81.55), (84.76, 234.1, -22.62), (-77.86, 225.6, -74.38), (-72.21, 231.7, -59.83), (108.6, 41.2, 221.4), (81.4, 235.9, -15.09), (74.38, 238.7, -9.021e-14), (77.04, 146.8, 187.1), (-80.22, 232.5, -45.06), (81.4, 235.9, 15.09), (100.4, 100.4, 205.7), (-84.14, 232.4, -37.62), (-59.39, 241.0, -30.13), (84.76, 234.1, 22.62), (85.86, 233.4, 25.13), (59.39, 241.0, 30.13), (11.3, 186.8, 165.8), (-85.86, 233.4, -25.13), (-84.76, 234.1, -22.62), (84.14, 232.4, 37.62), (-81.4, 235.9, -15.09), (102.9, 53.99, 221.4), (-74.38, 238.7, -9.021e-14), (80.22, 232.5, 45.06), (72.21, 231.7, 59.83), (58.79, 155.0, 187.1), (-81.4, 235.9, 15.09), (87.58, 111.8, 205.7), (77.86, 225.6, 74.38), (-84.76, 234.1, 22.62), (80.46, 222.2, 81.55), (-85.86, 233.4, 25.13), (-11.3, 186.8, 165.8), (-59.39, 241.0, 30.13), (-84.14, 232.4, 37.62), (-80.22, 232.5, 45.06), (-72.21, 231.7, 59.83), (86.36, 199.9, 122.8), (81.87, 197.7, 129.3), (95.61, 66.0, 221.4), (-77.86, 225.6, 74.38), (39.67, 161.0, 187.1), (-80.46, 222.2, 81.55), (-86.36, 199.9, 122.8), (-81.87, 197.7, 129.3), (73.47, 121.5, 205.7), (-72.96, 192.4, 142.0), (57.45, 206.1, -129.3), (-33.73, 184.1, 165.8), (61.64, 208.8, -122.8), (-49.24, 199.8, 142.0), (-57.45, 206.1, -129.3), (-61.64, 208.8, -122.8), (53.08, 230.3, -81.55), (50.09, 233.4, -74.38), (43.75, 238.8, -59.83), (-53.08, 230.3, -81.55), (86.96, 77.04, 221.4), (51.61, 240.4, -45.06), (19.98, 164.6, 187.1), (29.91, 246.4, -30.13), (-50.09, 233.4, -74.38), (-43.75, 238.8, -59.83), (-55.67, 178.7, 165.8), (55.52, 240.8, -37.62), (57.09, 242.1, -25.13), (58.29, 129.5, 205.7), (55.93, 242.6, -22.62), (52.37, 244.0, -15.09), (45.06, 245.9, -9.021e-14), (-51.61, 240.4, -45.06), (80.84, 36.38, 233.8), (-29.91, 246.4, -30.13), (-55.52, 240.8, -37.62), (-57.09, 242.1, -25.13), (-55.93, 242.6, -22.62), (77.04, 86.96, 221.4), (52.37, 244.0, 15.09), (29.91, 246.4, 30.13), (-52.37, 244.0, -15.09), (-45.06, 245.9, -9.021e-14), (55.93, 242.6, 22.62), (8.377e-14, 165.8, 187.1), (57.09, 242.1, 25.13), (-76.8, 170.6, 165.8), (55.52, 240.8, 37.62), (42.25, 135.6, 205.7), (51.61, 240.4, 45.06), (43.75, 238.8, 59.83), (-52.37, 244.0, 15.09), (-29.91, 246.4, 30.13), (75.87, 45.86, 233.8), (-55.93, 242.6, 22.62), (-57.09, 242.1, 25.13), (-55.52, 240.8, 37.62), (66.0, 95.61, 221.4), (50.09, 233.4, 74.38), (-51.61, 240.4, 45.06), (-43.75, 238.8, 59.83), (53.08, 230.3, 81.55), (-19.98, 164.6, 187.1), (-50.09, 233.4, 74.38), (-53.08, 230.3, 81.55), (-96.81, 160.1, 165.8), (61.64, 208.8, 122.8), (57.45, 206.1, 129.3), (25.6, 139.7, 205.7), (-61.64, 208.8, 122.8), (69.78, 54.67, 233.8), (-57.45, 206.1, 129.3), (53.99, 102.9, 221.4), (55.94, 21.22, 242.7), (-39.67, 161.0, 187.1), (-115.4, 147.3, 165.8), (8.575, 141.8, 205.7), (62.69, 62.69, 233.8), (41.2, 108.6, 221.4), (52.98, 27.8, 242.7), (-58.79, 155.0, 187.1), (-8.575, 141.8, 205.7), (54.67, 69.78, 233.8)], [], [(0, 1, 2), (0, 2, 3), (4, 5, 6), (4, 7, 5), (8, 9, 10), (8, 10, 11), (12, 13, 14), (12, 14, 15), (16, 17, 18), (16, 18, 19), (20, 21, 22), (20, 23, 24), (20, 22, 23), (25, 3, 26), (25, 0, 3), (27, 6, 28), (27, 4, 6), (29, 8, 11), (29, 11, 30), (31, 12, 15), (31, 15, 1), (32, 19, 7), (32, 16, 19), (33, 20, 24), (33, 24, 34), (35, 26, 36), (35, 25, 26), (37, 30, 17), (37, 29, 30), (38, 28, 13), (38, 27, 28), (39, 31, 1), (39, 1, 0), (40, 32, 7), (40, 7, 4), (41, 35, 36), (41, 36, 42), (43, 37, 17), (43, 17, 16), (44, 38, 13), (44, 13, 12), (45, 0, 25), (45, 39, 0), (46, 4, 27), (46, 40, 4), (47, 42, 48), (47, 41, 42), (49, 12, 31), (49, 44, 12), (50, 16, 32), (50, 43, 16), (51, 25, 35), (51, 45, 25), (52, 46, 27), (52, 27, 38), (53, 34, 54), (55, 48, 56), (55, 47, 48), (57, 31, 39), (57, 49, 31), (58, 50, 32), (58, 32, 40), (59, 51, 35), (59, 35, 41), (60, 52, 38), (60, 38, 44), (61, 56, 62), (61, 55, 56), (63, 57, 39), (63, 39, 45), (64, 58, 40), (64, 40, 46), (65, 44, 49), (65, 60, 44), (66, 41, 47), (66, 59, 41), (67, 53, 54), (67, 62, 53), (67, 61, 62), (68, 63, 45), (68, 45, 51), (69, 46, 52), (69, 64, 46), (70, 66, 47), (70, 47, 55), (71, 49, 57), (71, 65, 49), (72, 54, 73), (72, 67, 54), (74, 69, 52), (74, 52, 60), (75, 51, 59), (75, 68, 51), (76, 55, 61), (76, 70, 55), (77, 57, 63), (77, 71, 57), (78, 60, 65), (78, 74, 60), (79, 59, 66), (79, 75, 59), (80, 76, 61), (81, 63, 68), (81, 77, 63), (82, 79, 66), (82, 66, 70), (83, 65, 71), (83, 78, 65), (84, 73, 85), (86, 87, 88), (86, 89, 90), (91, 81, 68), (86, 90, 87), (91, 68, 75), (92, 70, 76), (92, 82, 70), (93, 71, 77), (94, 88, 95), (93, 83, 71), (94, 86, 88), (96, 91, 75), (96, 75, 79), (97, 92, 76), (97, 76, 80), (98, 94, 95), (99, 93, 77), (98, 95, 100), (99, 77, 81), (101, 102, 89), (103, 96, 79), (101, 89, 86), (103, 79, 82), (104, 80, 84), (104, 97, 80), (104, 84, 85), (105, 98, 100), (106, 99, 81), (105, 100, 107), (106, 81, 91), (108, 103, 82), (108, 82, 92), (109, 86, 94), (109, 102, 101), (110, 85, 111), (109, 101, 86), (110, 104, 85), (112, 106, 91), (112, 91, 96), (113, 108, 92), (114, 105, 107), (113, 92, 97), (114, 107, 115), (116, 112, 96), (117, 94, 98), (116, 96, 103), (117, 109, 94), (118, 97, 104), (118, 113, 97), (119, 103, 108), (119, 116, 103), (120, 111, 121), (120, 110, 111), (122, 114, 115), (120, 104, 110), (122, 115, 123), (120, 118, 104), (124, 119, 108), (124, 108, 113), (125, 117, 98), (126, 124, 113), (126, 113, 118), (125, 98, 105), (127, 118, 120), (127, 126, 118), (128, 120, 121), (128, 127, 120), (129, 123, 130), (131, 90, 132), (131, 87, 90), (133, 88, 87), (129, 122, 123), (133, 87, 131), (134, 135, 102), (134, 102, 109), (136, 88, 133), (137, 125, 105), (138, 95, 88), (137, 105, 114), (138, 88, 136), (139, 95, 138), (140, 134, 109), (139, 100, 95), (140, 109, 117), (141, 129, 130), (142, 100, 139), (141, 130, 143), (144, 107, 100), (145, 137, 114), (144, 100, 142), (145, 114, 122), (146, 107, 144), (147, 140, 117), (147, 117, 125), (148, 143, 149), (148, 141, 143), (150, 107, 146), (151, 145, 122), (151, 122, 129), (152, 107, 150), (152, 115, 107), (153, 154, 135), (155, 125, 137), (156, 115, 152), (155, 147, 125), (157, 149, 158), (159, 123, 115), (157, 148, 149), (159, 115, 156), (160, 130, 123), (161, 129, 141), (160, 123, 159), (161, 151, 129), (162, 163, 153), (162, 140, 164), (162, 134, 140), (162, 153, 135), (163, 154, 153), (162, 164, 163), (162, 135, 134), (165, 166, 167), (165, 167, 168), (169, 137, 145), (170, 171, 172), (169, 155, 137), (173, 157, 158), (173, 158, 174), (175, 171, 170), (176, 171, 175), (176, 177, 171), (178, 177, 176), (179, 161, 141), (179, 141, 148), (180, 177, 178), (180, 181, 177), (182, 181, 180), (164, 140, 147), (183, 184, 181), (183, 181, 182), (185, 173, 174), (186, 184, 183), (185, 174, 187), (188, 189, 184), (188, 184, 186), (190, 189, 188), (191, 145, 151), (191, 169, 145), (192, 189, 190), (193, 148, 157), (192, 194, 189), (195, 196, 197), (193, 179, 148), (198, 132, 199), (198, 194, 192), (198, 199, 194), (200, 147, 155), (201, 202, 203), (200, 164, 147), (201, 203, 204), (205, 202, 201), (206, 151, 161), (207, 202, 205), (206, 191, 151), (208, 209, 210), (208, 207, 209), (208, 202, 207), (208, 210, 202), (211, 210, 209), (212, 187, 213), (211, 214, 210), (212, 185, 187), (215, 214, 211), (168, 167, 154), (215, 211, 209), (168, 154, 163), (216, 214, 215), (217, 218, 219), (217, 214, 216), (217, 219, 214), (220, 221, 219), (220, 219, 218), (222, 155, 169), (222, 200, 155), (223, 221, 220), (224, 193, 157), (224, 157, 173), (225, 221, 223), (226, 227, 221), (226, 228, 227), (226, 221, 225), (229, 213, 230), (226, 225, 228), (231, 232, 233), (231, 234, 235), (231, 235, 236), (231, 233, 237), (231, 236, 232), (229, 212, 213), (231, 237, 234), (238, 239, 227), (240, 206, 161), (238, 227, 228), (240, 161, 179), (241, 239, 238), (242, 168, 163), (241, 238, 228), (242, 163, 164), (243, 239, 241), (244, 245, 246), (244, 246, 239), (247, 224, 173), (244, 239, 243), (248, 249, 246), (248, 246, 245), (247, 173, 185), (250, 249, 248), (251, 222, 169), (252, 249, 250), (253, 252, 254), (253, 249, 252), (251, 169, 191), (255, 256, 257), (255, 258, 256), (259, 230, 260), (259, 229, 230), (261, 253, 254), (261, 249, 253), (262, 240, 179), (261, 263, 249), (264, 261, 254), (264, 263, 261), (262, 179, 193), (265, 264, 254), (265, 263, 264), (266, 242, 164), (266, 164, 200), (267, 263, 265), (268, 269, 270), (271, 185, 212), (271, 247, 185), (268, 263, 267), (268, 270, 263), (272, 273, 274), (272, 274, 275), (272, 276, 273), (277, 278, 279), (280, 191, 206), (277, 279, 281), (280, 251, 191), (282, 283, 284), (282, 285, 283), (166, 286, 167), (287, 282, 284), (288, 259, 260), (289, 287, 284), (288, 260, 290), (291, 292, 289), (291, 289, 284), (293, 284, 294), (295, 193, 224), (293, 292, 291), (293, 291, 284), (295, 262, 193), (296, 297, 298), (296, 299, 297), (296, 298, 300), (301, 200, 222), (301, 266, 200), (302, 293, 294), (302, 292, 293), (303, 271, 212), (303, 212, 229), (304, 302, 294), (304, 292, 302), (305, 304, 294), (306, 307, 308), (306, 294, 307), (306, 305, 294), (309, 307, 310), (309, 308, 307), (311, 286, 166), (312, 309, 310), (313, 206, 240), (314, 312, 310), (313, 280, 206), (315, 314, 310), (315, 316, 314), (317, 310, 318), (319, 288, 290), (317, 315, 310), (319, 290, 320), (317, 316, 315), (321, 322, 323), (321, 323, 324), (321, 325, 326), (321, 326, 327), (328, 224, 247), (321, 327, 322), (321, 324, 325), (328, 295, 224), (329, 317, 318), (329, 316, 317), (330, 222, 251), (331, 329, 318), (330, 301, 222), (331, 316, 329), (332, 331, 318), (333, 334, 335), (336, 303, 229), (333, 318, 334), (336, 229, 259), (333, 332, 318), (337, 335, 334), (337, 334, 338), (339, 337, 338), (340, 339, 338), (341, 313, 240), (341, 240, 262), (342, 340, 338), (342, 343, 340), (344, 342, 338), (344, 343, 342), (344, 338, 345), (346, 347, 348), (346, 348, 349), (346, 350, 347), (351, 319, 320), (346, 349, 352), (346, 352, 353), (346, 353, 350), (354, 343, 344), (354, 344, 345), (351, 320, 355), (356, 354, 345), (357, 247, 271), (357, 328, 247), (356, 343, 354), (358, 356, 345), (359, 330, 251), (360, 358, 345), (360, 345, 361), (359, 251, 280), (360, 361, 362), (363, 364, 365), (363, 366, 364), (367, 368, 369), (367, 370, 368), (371, 336, 259), (371, 259, 288), (372, 363, 365), (373, 262, 295), (372, 365, 374), (373, 341, 262), (375, 372, 374), (376, 375, 374), (376, 374, 377), (378, 351, 355), (378, 355, 172), (379, 376, 377), (380, 357, 271), (380, 271, 303), (381, 379, 377), (381, 377, 382), (383, 359, 280), (383, 280, 313), (384, 197, 286), (384, 286, 311), (385, 381, 382), (386, 371, 288), (387, 382, 9), (386, 288, 319), (387, 385, 382), (388, 295, 328), (388, 373, 295), (389, 387, 9), (390, 172, 171), (391, 389, 9), (391, 9, 8), (390, 378, 172), (392, 303, 336), (392, 380, 303), (393, 383, 313), (394, 391, 8), (393, 313, 341), (395, 311, 396), (395, 384, 311), (397, 394, 8), (398, 386, 319), (398, 319, 351), (397, 8, 29), (399, 34, 53), (399, 33, 34), (400, 84, 80), (400, 73, 84), (400, 72, 73), (400, 67, 72), (400, 61, 67), (400, 80, 61), (401, 388, 328), (401, 328, 357), (402, 106, 112), (403, 402, 112), (404, 390, 171), (404, 171, 177), (405, 403, 112), (405, 112, 116), (406, 336, 371), (407, 405, 116), (406, 392, 336), (408, 116, 119), (408, 407, 116), (409, 341, 373), (409, 393, 341), (410, 408, 119), (411, 119, 124), (412, 395, 396), (412, 396, 413), (411, 410, 119), (414, 411, 124), (415, 414, 124), (415, 124, 126), (416, 351, 378), (416, 398, 351), (417, 401, 357), (418, 415, 126), (419, 126, 127), (417, 357, 380), (419, 418, 126), (420, 419, 127), (196, 421, 197), (422, 121, 366), (422, 128, 121), (422, 420, 127), (422, 127, 128), (423, 131, 132), (423, 133, 131), (424, 404, 177), (425, 133, 423), (424, 177, 181), (425, 423, 132), (426, 406, 371), (427, 136, 133), (426, 371, 386), (427, 425, 132), (428, 412, 413), (427, 133, 425), (428, 413, 429), (430, 136, 427), (430, 427, 132), (431, 409, 373), (431, 373, 388), (432, 416, 378), (433, 430, 132), (433, 136, 430), (432, 378, 390), (433, 138, 136), (434, 417, 380), (435, 138, 433), (435, 433, 132), (434, 380, 392), (436, 437, 383), (436, 383, 393), (438, 138, 435), (438, 435, 132), (438, 139, 138), (439, 421, 196), (440, 139, 438), (440, 438, 132), (441, 426, 386), (441, 386, 398), (442, 424, 181), (442, 181, 184), (443, 440, 132), (444, 388, 401), (443, 139, 440), (443, 142, 139), (444, 431, 388), (445, 142, 443), (445, 443, 132), (446, 428, 429), (445, 144, 142), (445, 150, 146), (446, 429, 447), (445, 146, 144), (445, 152, 150), (445, 156, 152), (448, 432, 390), (449, 143, 130), (449, 130, 160), (448, 390, 404), (450, 143, 449), (451, 392, 406), (451, 434, 392), (452, 149, 143), (452, 143, 450), (453, 149, 452), (454, 436, 393), (454, 393, 409), (455, 442, 184), (455, 184, 189), (456, 149, 453), (456, 158, 149), (456, 174, 158), (457, 441, 398), (457, 398, 416), (458, 213, 187), (458, 230, 213), (459, 444, 401), (459, 401, 417), (460, 446, 447), (460, 447, 437), (461, 290, 260), (462, 404, 424), (462, 448, 404), (463, 461, 464), (463, 290, 461), (463, 320, 290), (465, 320, 463), (466, 320, 465), (466, 355, 320), (467, 406, 426), (468, 355, 466), (468, 172, 355), (468, 170, 172), (467, 451, 406), (469, 396, 311), (469, 166, 165), (470, 409, 431), (469, 311, 166), (470, 454, 409), (471, 183, 182), (472, 457, 416), (472, 416, 432), (473, 186, 183), (474, 199, 475), (473, 183, 471), (474, 194, 199), (474, 189, 194), (476, 188, 186), (474, 455, 189), (477, 417, 434), (476, 186, 473), (476, 473, 132), (477, 459, 417), (478, 476, 132), (478, 188, 476), (479, 437, 436), (480, 478, 132), (480, 188, 478), (481, 190, 188), (479, 460, 437), (481, 480, 132), (203, 202, 421), (481, 188, 480), (203, 421, 439), (482, 190, 481), (482, 192, 190), (483, 424, 442), (482, 481, 132), (483, 462, 424), (484, 482, 132), (484, 192, 482), (485, 192, 484), (485, 132, 198), (485, 198, 192), (486, 467, 426), (485, 484, 132), (486, 426, 441), (487, 195, 488), (487, 439, 196), (489, 470, 431), (487, 196, 195), (489, 431, 444), (487, 490, 439), (491, 204, 492), (491, 201, 204), (491, 205, 201), (493, 205, 491), (493, 207, 205), (494, 209, 207), (495, 472, 432), (494, 207, 493), (494, 496, 209), (495, 432, 448), (497, 209, 496), (498, 434, 451), (498, 477, 434), (497, 215, 209), (499, 215, 497), (499, 216, 215), (500, 479, 436), (501, 216, 499), (500, 436, 454), (501, 218, 217), (501, 217, 216), (501, 502, 218), (204, 203, 439), (503, 220, 218), (503, 223, 220), (204, 439, 490), (503, 218, 502), (504, 223, 503), (504, 225, 223), (505, 483, 442), (505, 442, 455), (506, 225, 504), (506, 507, 228), (506, 228, 225), (508, 228, 507), (508, 241, 228), (509, 489, 444), (510, 241, 508), (509, 444, 459), (510, 243, 241), (511, 441, 457), (512, 243, 510), (511, 486, 441), (512, 513, 245), (512, 245, 244), (512, 244, 243), (514, 248, 245), (514, 250, 248), (515, 448, 462), (514, 245, 513), (515, 495, 448), (516, 257, 517), (516, 517, 518), (519, 451, 467), (516, 255, 257), (520, 252, 250), (519, 498, 451), (520, 250, 514), (521, 254, 252), (521, 522, 254), (521, 252, 520), (523, 500, 454), (523, 454, 470), (524, 254, 522), (492, 204, 490), (492, 490, 525), (524, 265, 254), (526, 265, 524), (526, 267, 265), (527, 455, 474), (528, 269, 268), (527, 505, 455), (528, 268, 267), (528, 267, 526), (528, 529, 269), (530, 457, 472), (530, 511, 457), (531, 509, 459), (532, 533, 276), (531, 459, 477), (532, 275, 534), (532, 272, 275), (532, 276, 272), (535, 277, 281), (535, 281, 536), (210, 214, 202), (537, 277, 535), (538, 285, 282), (538, 282, 287), (539, 462, 483), (539, 515, 462), (538, 540, 285), (541, 287, 289), (541, 538, 287), (542, 519, 467), (543, 289, 292), (542, 467, 486), (543, 292, 544), (543, 541, 289), (545, 470, 489), (546, 292, 304), (546, 544, 292), (545, 523, 470), (547, 525, 548), (549, 304, 305), (549, 546, 304), (550, 300, 551), (550, 296, 300), (547, 492, 525), (552, 308, 553), (554, 475, 555), (552, 306, 308), (554, 474, 475), (552, 305, 306), (554, 527, 474), (554, 555, 527), (552, 549, 305), (556, 553, 308), (557, 530, 472), (556, 309, 312), (556, 308, 309), (557, 472, 495), (558, 556, 312), (558, 312, 314), (559, 558, 314), (559, 316, 560), (561, 531, 477), (559, 314, 316), (562, 560, 316), (561, 477, 498), (562, 316, 331), (563, 562, 331), (563, 331, 332), (564, 486, 511), (565, 563, 332), (565, 335, 566), (565, 333, 335), (565, 332, 333), (567, 337, 339), (564, 542, 486), (568, 539, 483), (567, 335, 337), (567, 566, 335), (568, 483, 505), (569, 339, 340), (569, 567, 339), (570, 545, 489), (571, 340, 343), (570, 489, 509), (571, 569, 340), (572, 547, 548), (571, 343, 573), (572, 548, 574), (575, 343, 356), (575, 573, 343), (576, 356, 358), (577, 557, 495), (576, 575, 356), (577, 495, 515), (578, 576, 358), (578, 358, 360), (578, 360, 362), (578, 362, 579), (580, 561, 498), (581, 582, 370), (581, 370, 367), (580, 498, 519), (583, 581, 367), (584, 366, 363), (584, 363, 372), (585, 372, 375), (585, 584, 372), (233, 568, 505), (233, 505, 527), (585, 366, 584), (586, 564, 511), (587, 585, 375), (586, 511, 530), (587, 366, 585), (588, 509, 531), (588, 570, 509), (589, 375, 376), (589, 587, 375), (589, 366, 587), (590, 574, 591), (590, 572, 574), (592, 577, 515), (593, 589, 376), (593, 366, 589), (592, 515, 539), (594, 376, 379), (594, 593, 376), (595, 580, 519), (594, 366, 593), (595, 519, 542), (596, 366, 594), (596, 594, 379), (237, 555, 234), (237, 233, 527), (597, 366, 596), (237, 527, 555), (597, 596, 379), (597, 379, 381), (598, 381, 385), (599, 586, 530), (599, 530, 557), (598, 597, 381), (600, 588, 531), (600, 531, 561), (601, 21, 20), (601, 20, 33), (601, 33, 399), (602, 591, 603), (604, 29, 37), (604, 397, 29), (602, 590, 591), (219, 221, 214), (605, 604, 37), (605, 37, 43), (606, 592, 539), (606, 539, 568), (607, 605, 43), (608, 43, 50), (609, 542, 564), (609, 595, 542), (608, 607, 43), (610, 608, 50), (610, 50, 58), (611, 608, 610), (612, 557, 577), (612, 599, 557), (613, 64, 69), (613, 69, 74), (614, 561, 580), (614, 600, 561), (615, 78, 83), (615, 83, 93), (616, 615, 93), (617, 93, 99), (617, 616, 93), (618, 617, 99), (619, 602, 603), (620, 618, 99), (619, 603, 621), (620, 99, 106), (620, 106, 402), (232, 568, 233), (232, 606, 568), (622, 405, 407), (622, 407, 408), (622, 408, 410), (622, 411, 414), (622, 410, 411), (623, 564, 586), (623, 609, 564), (624, 622, 414), (624, 366, 622), (624, 414, 415), (625, 366, 624), (625, 624, 415), (626, 415, 418), (626, 625, 415), (626, 366, 625), (627, 366, 626), (627, 626, 418), (628, 366, 627), (628, 627, 418), (629, 577, 592), (628, 418, 419), (629, 612, 577), (630, 366, 628), (630, 628, 419), (631, 580, 595), (632, 419, 420), (632, 630, 419), (632, 366, 630), (633, 632, 420), (631, 614, 580), (633, 366, 632), (634, 422, 366), (634, 420, 422), (634, 366, 633), (634, 633, 420), (635, 445, 132), (635, 160, 159), (635, 156, 445), (635, 452, 450), (635, 449, 160), (636, 621, 637), (635, 450, 449), (636, 619, 621), (635, 159, 156), (638, 452, 635), (639, 623, 586), (640, 456, 453), (640, 452, 638), (640, 453, 452), (639, 586, 599), (641, 456, 640), (641, 640, 638), (641, 458, 187), (641, 174, 456), (641, 187, 174), (642, 230, 458), (643, 588, 600), (642, 260, 230), (642, 464, 461), (642, 461, 260), (644, 165, 168), (644, 396, 469), (644, 469, 165), (644, 168, 242), (227, 239, 221), (645, 178, 176), (645, 175, 170), (645, 180, 178), (645, 182, 180), (646, 629, 592), (645, 471, 182), (645, 176, 175), (646, 592, 606), (645, 473, 471), (645, 132, 473), (647, 395, 488), (647, 488, 195), (647, 195, 197), (647, 384, 395), (647, 197, 384), (648, 595, 609), (648, 631, 595), (649, 488, 395), (649, 395, 412), (650, 490, 487), (650, 525, 490), (650, 488, 649), (650, 487, 488), (651, 493, 491), (651, 491, 492), (651, 492, 547), (652, 636, 637), (653, 493, 651), (653, 494, 493), (652, 637, 654), (235, 234, 655), (656, 496, 494), (235, 655, 236), (656, 657, 496), (656, 494, 653), (658, 639, 599), (659, 497, 496), (659, 496, 657), (660, 643, 600), (661, 499, 497), (660, 600, 614), (661, 497, 659), (662, 663, 502), (662, 501, 499), (662, 499, 661), (662, 502, 501), (664, 502, 663), (664, 503, 502), (664, 504, 503), (665, 506, 504), (666, 606, 232), (665, 504, 664), (667, 668, 507), (667, 506, 665), (666, 646, 606), (669, 609, 623), (667, 507, 506), (670, 258, 255), (670, 671, 258), (669, 648, 609), (670, 255, 516), (670, 516, 518), (672, 507, 668), (672, 508, 507), (673, 510, 508), (673, 508, 672), (674, 675, 513), (676, 652, 654), (674, 510, 673), (676, 654, 677), (674, 513, 512), (674, 512, 510), (678, 513, 675), (678, 514, 513), (678, 520, 514), (679, 520, 678), (679, 521, 520), (680, 521, 679), (680, 522, 521), (680, 681, 522), (682, 683, 684), (682, 684, 533), (685, 534, 686), (685, 533, 532), (685, 682, 533), (685, 532, 534), (687, 524, 522), (687, 522, 681), (671, 666, 232), (671, 232, 236), (688, 526, 524), (689, 623, 639), (688, 524, 687), (689, 669, 623), (690, 276, 533), (690, 273, 276), (690, 691, 273), (690, 684, 691), (690, 533, 684), (692, 693, 529), (692, 528, 526), (692, 529, 528), (692, 526, 688), (694, 540, 538), (694, 695, 540), (694, 538, 541), (696, 697, 278), (696, 278, 277), (698, 676, 677), (696, 699, 697), (698, 677, 643), (696, 277, 537), (696, 537, 699), (700, 694, 541), (700, 541, 543), (701, 700, 543), (701, 544, 702), (701, 543, 544), (703, 536, 704), (703, 535, 536), (703, 537, 535), (705, 537, 703), (705, 706, 699), (705, 699, 537), (707, 544, 546), (707, 702, 544), (258, 655, 256), (258, 236, 655), (708, 707, 546), (258, 671, 236), (708, 546, 549), (709, 549, 552), (710, 689, 639), (709, 553, 711), (709, 708, 549), (710, 639, 658), (709, 552, 553), (712, 556, 558), (712, 711, 553), (712, 553, 556), (713, 712, 558), (714, 643, 660), (713, 558, 559), (715, 559, 560), (715, 713, 559), (714, 698, 643), (715, 560, 716), (246, 249, 239), (717, 299, 296), (717, 718, 299), (717, 550, 551), (717, 296, 550), (719, 560, 562), (719, 716, 560), (720, 562, 563), (720, 719, 562), (721, 563, 565), (721, 566, 722), (721, 720, 563), (721, 565, 566), (723, 566, 567), (723, 722, 566), (723, 567, 569), (724, 569, 571), (724, 723, 569), (725, 571, 573), (725, 724, 571), (726, 710, 658), (725, 573, 727), (726, 658, 728), (729, 573, 575), (729, 727, 573), (730, 660, 731), (732, 575, 576), (732, 729, 575), (730, 714, 660), (733, 576, 578), (733, 578, 579), (733, 579, 734), (733, 732, 576), (735, 581, 583), (735, 736, 582), (735, 582, 581), (737, 735, 583), (737, 583, 22), (737, 22, 738), (739, 367, 369), (739, 583, 367), (739, 22, 583), (739, 369, 23), (739, 23, 22), (740, 385, 387), (740, 394, 397), (740, 387, 389), (740, 391, 394), (740, 366, 597), (740, 598, 385), (740, 597, 598), (740, 389, 391), (741, 601, 399), (741, 53, 62), (741, 399, 53), (741, 21, 601), (742, 58, 64), (742, 610, 58), (742, 64, 613), (742, 611, 610), (743, 74, 78), (744, 728, 745), (743, 613, 74), (743, 78, 615), (744, 726, 728), (746, 616, 617), (746, 743, 615), (746, 615, 616), (747, 731, 748), (749, 743, 746), (747, 730, 731), (749, 746, 617), (750, 749, 617), (750, 617, 618), (750, 618, 620), (750, 620, 402), (750, 403, 405), (750, 402, 403), (750, 622, 366), (750, 405, 622), (751, 638, 635), (751, 458, 641), (751, 641, 638), (752, 642, 458), (752, 751, 635), (752, 458, 751), (752, 464, 642), (753, 635, 132), (753, 464, 752), (753, 132, 645), (753, 752, 635), (753, 463, 464), (753, 465, 463), (754, 266, 301), (754, 644, 242), (754, 242, 266), (755, 412, 428), (755, 649, 412), (756, 744, 745), (756, 745, 757), (758, 548, 525), (758, 649, 755), (758, 525, 650), (759, 747, 748), (758, 650, 649), (759, 748, 760), (761, 651, 547), (761, 653, 651), (761, 656, 653), (761, 547, 572), (762, 657, 656), (762, 656, 761), (762, 763, 657), (764, 659, 657), (764, 657, 763), (765, 659, 764), (765, 766, 663), (765, 663, 662), (765, 661, 659), (765, 662, 661), (257, 256, 767), (257, 767, 517), (768, 663, 766), (768, 664, 663), (768, 665, 664), (769, 667, 665), (769, 665, 768), (770, 671, 670), (770, 646, 666), (770, 666, 671), (771, 772, 714), (773, 774, 668), (773, 667, 769), (773, 668, 667), (775, 672, 668), (775, 668, 774), (776, 673, 672), (683, 757, 518), (776, 672, 775), (777, 675, 674), (683, 756, 757), (777, 674, 673), (777, 778, 675), (777, 673, 776), (779, 680, 679), (779, 679, 678), (780, 760, 781), (779, 678, 675), (780, 759, 760), (779, 675, 778), (782, 681, 680), (782, 680, 779), (782, 783, 681), (784, 756, 683), (784, 683, 682), (785, 784, 682), (785, 682, 685), (785, 685, 686), (785, 686, 786), (787, 687, 681), (787, 681, 783), (788, 688, 687), (788, 693, 692), (788, 692, 688), (788, 789, 693), (788, 687, 787), (790, 694, 700), (790, 791, 695), (790, 700, 701), (790, 695, 694), (792, 701, 702), (792, 702, 793), (792, 790, 701), (794, 704, 795), (794, 705, 703), (794, 703, 704), (796, 705, 794), (796, 706, 705), (684, 683, 518), (684, 518, 517), (796, 797, 706), (798, 780, 781), (798, 781, 799), (800, 702, 707), (800, 793, 702), (801, 800, 707), (801, 707, 708), (801, 709, 711), (801, 708, 709), (801, 711, 802), (803, 711, 712), (803, 712, 713), (803, 802, 711), (804, 803, 713), (804, 713, 715), (805, 804, 715), (805, 715, 716), (805, 716, 806), (807, 806, 716), (807, 716, 719), (808, 809, 718), (808, 718, 717), (808, 810, 809), (811, 807, 719), (811, 719, 720), (812, 811, 720), (812, 721, 722), (812, 720, 721), (812, 722, 813), (814, 724, 725), (814, 722, 723), (691, 767, 273), (814, 723, 724), (814, 813, 722), (691, 684, 517), (691, 517, 767), (815, 814, 725), (816, 772, 771), (815, 725, 727), (815, 727, 817), (818, 799, 819), (820, 727, 729), (820, 817, 727), (818, 798, 799), (821, 734, 822), (821, 729, 732), (821, 820, 729), (270, 279, 263), (821, 733, 734), (821, 732, 733), (823, 824, 736), (823, 735, 737), (823, 736, 735), (825, 737, 738), (825, 738, 826), (825, 823, 737), (827, 62, 56), (827, 56, 48), (827, 741, 62), (828, 750, 366), (828, 608, 611), (828, 607, 608), (828, 366, 740), (829, 742, 613), (829, 611, 742), (829, 828, 611), (829, 750, 828), (830, 613, 743), (830, 829, 613), (830, 749, 750), (830, 750, 829), (830, 743, 749), (831, 466, 465), (831, 645, 170), (831, 465, 753), (831, 753, 645), (831, 468, 466), (832, 818, 819), (831, 170, 468), (833, 644, 754), (833, 396, 644), (832, 819, 834), (833, 413, 396), (833, 754, 301), (835, 755, 428), (835, 428, 446), (836, 574, 548), (836, 755, 835), (836, 758, 755), (836, 548, 758), (837, 572, 590), (837, 762, 761), (837, 761, 572), (838, 839, 763), (838, 762, 837), (838, 763, 762), (840, 763, 839), (840, 764, 763), (841, 766, 765), (841, 765, 764), (841, 764, 840), (841, 842, 766), (843, 769, 768), (843, 768, 766), (843, 766, 842), (844, 773, 769), (844, 769, 843), (845, 518, 757), (845, 646, 770), (845, 670, 518), (845, 770, 670), (846, 847, 774), (846, 774, 773), (846, 773, 844), (848, 774, 847), (791, 834, 786), (848, 775, 774), (791, 832, 834), (849, 775, 848), (849, 776, 775), (850, 776, 849), (850, 851, 778), (850, 778, 777), (850, 777, 776), (852, 744, 756), (852, 756, 784), (853, 786, 834), (853, 852, 784), (853, 784, 785), (853, 785, 786), (854, 779, 778), (854, 778, 851), (854, 782, 779), (855, 856, 783), (855, 782, 854), (855, 783, 782), (857, 832, 791), (857, 791, 790), (857, 790, 792), (858, 787, 783), (858, 783, 856), (859, 792, 793), (859, 857, 792), (695, 791, 786), (859, 793, 860), (695, 786, 686), (861, 862, 789), (861, 789, 788), (861, 787, 858), (861, 788, 787), (863, 793, 800), (863, 860, 793), (864, 802, 865), (864, 863, 800), (864, 801, 802), (864, 800, 801), (866, 796, 794), (866, 794, 795), (866, 795, 867), (868, 797, 796), (868, 796, 866), (868, 869, 797), (870, 865, 802), (870, 802, 803), (870, 803, 804), (871, 804, 805), (872, 873, 816), (871, 870, 804), (874, 806, 875), (874, 805, 806), (874, 871, 805), (876, 875, 806), (876, 806, 807), (281, 270, 269), (877, 551, 878), (877, 808, 717), (281, 279, 270), (877, 810, 808), (540, 686, 534), (877, 717, 551), (540, 695, 686), (879, 807, 811), (879, 876, 807), (880, 813, 881), (880, 811, 812), (880, 812, 813), (880, 879, 811), (882, 881, 813), (882, 813, 814), (882, 814, 815), (883, 815, 817), (883, 882, 815), (883, 817, 884), (885, 817, 820), (885, 884, 817), (886, 822, 887), (886, 820, 821), (886, 885, 820), (886, 821, 822), (888, 824, 823), (888, 823, 825), (888, 889, 824), (890, 825, 826), (890, 826, 891), (890, 888, 825), (892, 21, 741), (892, 827, 48), (892, 741, 827), (892, 893, 21), (894, 607, 828), (894, 740, 397), (894, 397, 604), (894, 604, 605), (894, 605, 607), (894, 828, 740), (536, 269, 529), (895, 447, 429), (536, 281, 269), (895, 413, 833), (895, 429, 413), (285, 534, 275), (285, 540, 534), (896, 835, 446), (896, 446, 460), (897, 574, 836), (897, 591, 574), (897, 836, 835), (897, 835, 896), (898, 590, 602), (898, 837, 590), (898, 838, 837), (899, 838, 898), (899, 900, 839), (899, 839, 838), (901, 839, 900), (901, 840, 839), (902, 840, 901), (902, 903, 842), (902, 841, 840), (902, 842, 841), (904, 745, 728), (904, 757, 745), (904, 845, 757), (905, 842, 903), (905, 843, 842), (905, 844, 843), (906, 844, 905), (906, 846, 844), (704, 536, 529), (907, 846, 906), (907, 908, 847), (704, 529, 693), (907, 847, 846), (909, 744, 852), (909, 726, 744), (910, 853, 834), (910, 852, 853), (283, 274, 284), (910, 909, 852), (283, 275, 274), (910, 834, 819), (283, 285, 275), (911, 848, 847), (912, 873, 872), (911, 847, 908), (913, 849, 848), (913, 848, 911), (914, 850, 849), (914, 851, 850), (914, 849, 913), (914, 915, 851), (916, 854, 851), (916, 855, 854), (697, 298, 278), (916, 851, 915), (917, 856, 855), (917, 855, 916), (917, 918, 856), (919, 857, 859), (919, 832, 857), (919, 818, 832), (920, 919, 859), (920, 859, 860), (920, 860, 921), (922, 858, 856), (795, 704, 693), (922, 856, 918), (923, 924, 862), (923, 862, 861), (923, 861, 858), (923, 858, 922), (795, 693, 789), (925, 860, 863), (925, 921, 860), (926, 863, 864), (926, 865, 927), (926, 925, 863), (926, 864, 865), (928, 865, 870), (928, 927, 865), (928, 870, 871), (929, 871, 874), (929, 928, 871), (930, 874, 875), (930, 929, 874), (930, 875, 931), (932, 868, 866), (932, 866, 867), (932, 867, 933), (934, 935, 869), (934, 869, 868), (934, 868, 932), (936, 875, 876), (936, 931, 875), (937, 936, 876), (937, 876, 879), (938, 880, 881), (938, 879, 880), (938, 937, 879), (938, 881, 939), (940, 877, 878), (867, 795, 789), (940, 878, 941), (940, 941, 942), (943, 882, 883), (943, 881, 882), (867, 789, 862), (943, 939, 881), (944, 884, 945), (944, 943, 883), (944, 883, 884), (946, 945, 884), (946, 884, 885), (947, 887, 948), (947, 885, 886), (947, 886, 887), (947, 946, 885), (949, 889, 888), (949, 888, 890), (949, 950, 889), (951, 890, 891), (951, 891, 952), (951, 949, 890), (953, 954, 893), (953, 955, 954), (953, 893, 892), (956, 330, 359), (956, 383, 437), (956, 833, 301), (956, 359, 383), (956, 437, 447), (956, 895, 833), (956, 447, 895), (956, 301, 330), (957, 896, 460), (957, 460, 479), (958, 896, 957), (933, 867, 862), (958, 603, 591), (933, 862, 924), (958, 591, 897), (958, 897, 896), (959, 899, 898), (959, 898, 602), (959, 602, 619), (960, 899, 959), (960, 961, 900), (960, 900, 899), (962, 845, 904), (962, 612, 629), (962, 728, 658), (962, 904, 728), (962, 629, 646), (962, 658, 599), (962, 646, 845), (962, 599, 612), (963, 900, 961), (963, 901, 900), (964, 902, 901), (964, 903, 902), (964, 901, 963), (964, 965, 903), (966, 905, 903), (966, 903, 965), (966, 906, 905), (967, 906, 966), (967, 907, 906), (968, 908, 907), (968, 969, 908), (970, 971, 912), (968, 907, 967), (972, 726, 909), (972, 710, 726), (973, 924, 974), (973, 933, 924), (975, 819, 799), (975, 910, 819), (975, 909, 910), (300, 298, 697), (975, 972, 909), (300, 697, 699), (976, 908, 969), (976, 911, 908), (977, 913, 911), (977, 911, 976), (978, 913, 977), (978, 914, 913), (978, 915, 914), (978, 979, 915), (980, 818, 919), (980, 919, 920), (980, 798, 818), (981, 916, 915), (981, 915, 979), (981, 917, 916), (982, 921, 983), (982, 920, 921), (982, 980, 920), (984, 918, 917), (984, 985, 918), (984, 917, 981), (986, 983, 921), (986, 921, 925), (987, 922, 918), (987, 918, 985), (988, 927, 989), (988, 986, 925), (990, 974, 991), (988, 926, 927), (990, 973, 974), (988, 925, 926), (992, 974, 924), (551, 300, 699), (992, 923, 922), (992, 922, 987), (992, 924, 923), (993, 989, 927), (993, 928, 929), (551, 699, 706), (993, 927, 928), (994, 929, 930), (994, 993, 929), (995, 931, 996), (995, 930, 931), (995, 994, 930), (997, 933, 973), (997, 932, 933), (997, 934, 932), (998, 935, 934), (998, 999, 935), (998, 934, 997), (1000, 996, 931), (1000, 931, 936), (1001, 936, 937), (1001, 1000, 936), (1002, 939, 1003), (1002, 937, 938), (1002, 938, 939), (1002, 1001, 937), (1004, 1003, 939), (1004, 939, 943), (1004, 943, 944), (1005, 1004, 944), (1006, 991, 1007), (1005, 945, 1008), (1006, 990, 991), (1005, 944, 945), (1009, 942, 1010), (878, 551, 706), (1009, 877, 940), (1009, 1011, 1012), (1009, 1013, 1011), (1009, 1010, 1013), (1009, 1012, 810), (1009, 810, 877), (1009, 940, 942), (878, 706, 797), (1014, 1008, 945), (307, 294, 310), (1014, 945, 946), (1015, 948, 1016), (1015, 1014, 946), (1015, 947, 948), (1015, 946, 947), (1017, 949, 951), (1017, 950, 949), (1017, 1018, 950), (1019, 1017, 951), (1019, 952, 1020), (1019, 951, 952), (1021, 955, 953), (1021, 953, 892), (1022, 971, 970), (1021, 1023, 955), (1021, 36, 26), (1021, 42, 36), (1021, 48, 42), (1021, 26, 1023), (1021, 892, 48), (299, 326, 297), (1024, 479, 500), (1024, 957, 479), (1025, 958, 957), (1025, 603, 958), (1025, 957, 1024), (1025, 621, 603), (1026, 960, 959), (1026, 959, 619), (1026, 619, 636), (1027, 1007, 1028), (1029, 960, 1026), (1029, 1030, 961), (1027, 1006, 1007), (1029, 961, 960), (1031, 963, 961), (1031, 961, 1030), (941, 878, 797), (1032, 963, 1031), (941, 797, 869), (1032, 964, 963), (1032, 965, 964), (1032, 1033, 965), (1034, 710, 972), (1034, 689, 710), (1035, 966, 965), (1035, 967, 966), (1035, 965, 1033), (1036, 799, 781), (1036, 975, 799), (1036, 972, 975), (1036, 1034, 972), (1037, 967, 1035), (1037, 968, 967), (1038, 1039, 969), (1038, 968, 1037), (1038, 969, 968), (1040, 780, 798), (1040, 798, 980), (1040, 980, 982), (1041, 969, 1039), (1041, 976, 969), (1042, 983, 1043), (1044, 1027, 1028), (1044, 1028, 1045), (1042, 982, 983), (1042, 1040, 982), (1046, 977, 976), (1046, 976, 1041), (942, 941, 869), (1047, 1048, 979), (942, 869, 935), (1047, 978, 977), (1047, 979, 978), (1047, 977, 1046), (1049, 979, 1048), (1049, 981, 979), (1049, 984, 981), (1050, 1051, 985), (1050, 985, 984), (1050, 984, 1049), (1052, 1043, 983), (1052, 983, 986), (1053, 988, 989), (1053, 986, 988), (1053, 1052, 986), (1053, 989, 1054), (1055, 993, 994), (1055, 989, 993), (1055, 1054, 989), (1056, 1055, 994), (1056, 994, 995), (1057, 985, 1051), (1057, 987, 985), (1058, 995, 996), (1058, 996, 1059), (1058, 1056, 995), (1060, 991, 974), (1060, 974, 992), (1010, 942, 935), (1060, 992, 987), (1060, 987, 1057), (1010, 935, 999), (1061, 1059, 996), (1061, 996, 1000), (1062, 1045, 1022), (1062, 1044, 1045), (1063, 1061, 1000), (1063, 1000, 1001), (1064, 973, 990), (1064, 997, 973), (1064, 998, 997), (1065, 1001, 1002), (1065, 1063, 1001), (1065, 1003, 1066), (1065, 1002, 1003), (1067, 998, 1064), (1067, 1068, 999), (1067, 999, 998), (1069, 1003, 1004), (1069, 1004, 1005), (1069, 1066, 1003), (1070, 1069, 1005), (1070, 1008, 1071), (1070, 1005, 1008), (1072, 1071, 1008), (1072, 1008, 1014), (1073, 1014, 1015), (1073, 1015, 1016), (1073, 1072, 1014), (1073, 1016, 1074), (1075, 1062, 1022), (1076, 1018, 1017), (1076, 1077, 1018), (1075, 1022, 1078), (1076, 1017, 1019), (1079, 1019, 1020), (1079, 1076, 1019), (1080, 1010, 999), (1080, 999, 1068), (1079, 1020, 1081), (1082, 1024, 500), (1082, 500, 523), (327, 326, 299), (327, 299, 718), (1083, 1025, 1024), (1083, 621, 1025), (1083, 1024, 1082), (1083, 637, 621), (1084, 1029, 1026), (1084, 636, 652), (1084, 1026, 636), (1085, 1030, 1029), (1085, 1029, 1084), (1085, 1086, 1030), (1087, 689, 1034), (1087, 669, 689), (1088, 1036, 781), (1088, 1087, 1034), (1088, 781, 760), (1088, 1034, 1036), (1089, 1031, 1030), (1089, 1030, 1086), (1090, 1032, 1031), (1090, 1033, 1032), (1090, 1031, 1089), (1090, 1091, 1033), (1092, 1037, 1035), (1093, 1078, 1094), (1092, 1035, 1033), (1093, 1075, 1078), (1092, 1033, 1091), (1095, 1037, 1092), (1095, 1038, 1037), (1096, 1039, 1038), (1097, 1080, 1068), (1096, 1098, 1039), (1097, 1068, 1099), (1096, 1038, 1095), (322, 718, 809), (1100, 759, 780), (322, 327, 718), (1100, 1040, 1042), (1100, 780, 1040), (1101, 1043, 1102), (1101, 1042, 1043), (1101, 1100, 1042), (1103, 1041, 1039), (1103, 1039, 1098), (1104, 1041, 1103), (1104, 1046, 1041), (1105, 1046, 1104), (1105, 1048, 1047), (1105, 1047, 1046), (1105, 1106, 1048), (1107, 1102, 1043), (1107, 1043, 1052), (1108, 1049, 1048), (1108, 1050, 1049), (1108, 1048, 1106), (1109, 1054, 1110), (1109, 1107, 1052), (1109, 1053, 1054), (1109, 1052, 1053), (1111, 1094, 1112), (1113, 1114, 1051), (1113, 1051, 1050), (1111, 1093, 1094), (1113, 1050, 1108), (1115, 1110, 1054), (1115, 1054, 1055), (1116, 1097, 1099), (1115, 1055, 1056), (1116, 1099, 1117), (1118, 322, 809), (1119, 1115, 1056), (1119, 1056, 1058), (1120, 1059, 1121), (1118, 809, 810), (1120, 1058, 1059), (1120, 1119, 1058), (334, 318, 338), (1122, 1051, 1114), (1122, 1057, 1051), (1123, 1057, 1122), (1123, 1007, 991), (1123, 991, 1060), (1123, 1060, 1057), (1124, 1125, 1062), (1124, 1062, 1075), (1126, 1121, 1059), (1126, 1059, 1061), (324, 349, 325), (1127, 1126, 1061), (1127, 1061, 1063), (1013, 1010, 1080), (1128, 1127, 1063), (1128, 1063, 1065), (1128, 1065, 1066), (1128, 1066, 1129), (1130, 1066, 1069), (1130, 1069, 1070), (1130, 1129, 1066), (1131, 1070, 1071), (1131, 1071, 1132), (1131, 1130, 1070), (1133, 1067, 1064), (1134, 1112, 1074), (1133, 990, 1006), (1133, 1064, 990), (1134, 1111, 1112), (1135, 1117, 1136), (1137, 1067, 1133), (1137, 1068, 1067), (1137, 1099, 1068), (1138, 1132, 1071), (1135, 1116, 1117), (1138, 1071, 1072), (1139, 810, 1012), (1140, 1073, 1074), (1140, 1072, 1073), (1140, 1138, 1072), (1139, 1118, 810), (1140, 1074, 1112), (1141, 1076, 1079), (1141, 1077, 1076), (1141, 1134, 1077), (1142, 1079, 1081), (1143, 1124, 1075), (1142, 1141, 1079), (1142, 1081, 1144), (1145, 1082, 523), (1145, 523, 545), (1146, 1082, 1145), (1146, 1083, 1082), (1146, 637, 1083), (1146, 654, 637), (1147, 1084, 652), (1147, 1085, 1084), (1148, 1080, 1097), (1148, 1013, 1080), (1147, 652, 676), (1149, 1150, 1086), (1149, 1086, 1085), (1149, 1085, 1147), (1077, 1134, 1074), (1151, 669, 1087), (1151, 648, 669), (1077, 1074, 1016), (1152, 1088, 760), (1152, 760, 748), (1152, 1151, 1087), (1152, 1087, 1088), (1153, 1135, 1136), (1154, 1086, 1150), (1153, 1136, 1125), (1154, 1089, 1086), (1155, 1156, 1091), (1155, 1090, 1089), (1157, 1012, 1011), (1155, 1091, 1090), (1155, 1089, 1154), (1158, 1091, 1156), (1157, 1139, 1012), (1158, 1092, 1091), (1158, 1095, 1092), (1159, 759, 1100), (1159, 1100, 1101), (1159, 747, 759), (1160, 1096, 1095), (1160, 1095, 1158), (1161, 1102, 1162), (1161, 1101, 1102), (1163, 323, 322), (1161, 1159, 1101), (1164, 1098, 1096), (1163, 322, 1118), (1164, 1096, 1160), (1164, 1165, 1098), (1166, 1148, 1097), (1167, 1162, 1102), (1166, 1097, 1116), (1167, 1102, 1107), (1168, 1103, 1098), (1169, 1011, 1013), (1168, 1098, 1165), (1169, 1157, 1011), (1170, 1110, 1171), (1170, 1167, 1107), (1018, 1016, 948), (1170, 1107, 1109), (1170, 1109, 1110), (1172, 1104, 1103), (1172, 1103, 1168), (1018, 1077, 1016), (1173, 1174, 1106), (1173, 1105, 1104), (1173, 1106, 1105), (1173, 1104, 1172), (1175, 1153, 1125), (1175, 1125, 1124), (1176, 1171, 1110), (1176, 1110, 1115), (1176, 1115, 1119), (1177, 1119, 1120), (1177, 1176, 1119), (1178, 1108, 1106), (1178, 1106, 1174), (1178, 1113, 1108), (1179, 1177, 1120), (1180, 1118, 1139), (1179, 1121, 1181), (1179, 1120, 1121), (1180, 1163, 1118), (1182, 1113, 1178), (1182, 1183, 1114), (1182, 1114, 1113), (1184, 1166, 1116), (1185, 1121, 1126), (1185, 1181, 1121), (1184, 1116, 1135), (1186, 1013, 1148), (1187, 1114, 1183), (1186, 1169, 1013), (1187, 1122, 1114), (950, 948, 887), (1188, 1185, 1126), (950, 1018, 948), (1188, 1126, 1127), (1189, 1028, 1007), (1189, 1007, 1123), (1189, 1122, 1187), (1189, 1123, 1122), (1190, 1127, 1128), (1190, 1188, 1127), (1191, 1175, 1124), (1190, 1128, 1129), (1190, 1129, 1192), (1191, 1124, 1143), (1193, 1129, 1130), (352, 324, 323), (1193, 1130, 1131), (1193, 1192, 1129), (1194, 1131, 1132), (352, 349, 324), (1194, 1132, 1195), (1194, 1193, 1131), (1196, 1133, 1006), (1196, 1137, 1133), (1196, 1006, 1027), (1197, 1099, 1137), (1197, 1137, 1196), (1198, 1139, 1157), (1198, 1180, 1139), (1197, 1117, 1099), (1199, 1132, 1138), (1199, 1195, 1132), (1200, 1135, 1153), (1201, 1138, 1140), (1201, 1112, 1094), (1201, 1140, 1112), (1200, 1184, 1135), (1201, 1199, 1138), (1202, 1111, 1134), (1202, 1134, 1141), (1202, 1141, 1142), (1203, 1142, 1144), (1204, 1148, 1166), (1204, 1186, 1148), (1203, 1144, 1205), (1203, 1202, 1142), (1206, 588, 643), (889, 887, 822), (1206, 1145, 545), (889, 950, 887), (1206, 570, 588), (1206, 643, 677), (1206, 545, 570), (1207, 1191, 1143), (1208, 1146, 1145), (1208, 654, 1146), (1208, 1145, 1206), (1207, 1143, 1209), (1208, 1206, 677), (1208, 677, 654), (1210, 731, 660), (1210, 631, 648), (1210, 648, 1151), (1210, 614, 631), (353, 323, 1163), (1210, 660, 614), (1211, 748, 731), (1211, 731, 1210), (1211, 1210, 1151), (353, 352, 323), (1211, 1152, 748), (1211, 1151, 1152), (1212, 1147, 676), (1212, 1149, 1147), (1212, 676, 698), (1213, 1214, 1150), (1213, 1150, 1149), (1213, 1149, 1212), (1213, 1212, 698), (1213, 698, 714), (1213, 714, 772), (1213, 772, 1214), (1215, 747, 1159), (1215, 730, 747), (1216, 1157, 1169), (1215, 1159, 1161), (1216, 1198, 1157), (1217, 1150, 1214), (1217, 1154, 1150), (1218, 1153, 1175), (1217, 772, 816), (1217, 816, 1219), (1217, 1214, 772), (1220, 771, 714), (1218, 1200, 1153), (1220, 1162, 1221), (1220, 1221, 771), (1220, 714, 730), (1220, 730, 1215), (1222, 1207, 1209), (1220, 1215, 1161), (1220, 1161, 1162), (1223, 1219, 1156), (1223, 1154, 1217), (1223, 1217, 1219), (1223, 1156, 1155), (1222, 1209, 1205), (1223, 1155, 1154), (1224, 1156, 1219), (1224, 1158, 1156), (1224, 1160, 1158), (1225, 1204, 1166), (1225, 1166, 1184), (1226, 1164, 1160), (824, 889, 822), (1226, 1160, 1224), (1226, 1224, 1219), (824, 822, 734), (1227, 1228, 1165), (1227, 1226, 1219), (1227, 816, 873), (1227, 1165, 1164), (1227, 1164, 1226), (1227, 873, 1228), (1227, 1219, 816), (1229, 1221, 1162), (1230, 353, 1163), (1229, 771, 1221), (1229, 1162, 1167), (1229, 816, 771), (1230, 1163, 1180), (1229, 1231, 816), (1232, 1171, 1231), (361, 345, 368), (1232, 1231, 1229), (1232, 1170, 1171), (1232, 1167, 1170), (1232, 1229, 1167), (1233, 1231, 1171), (1233, 1171, 1176), (1233, 1176, 1177), (1234, 1231, 1233), (1234, 1233, 1177), (1234, 1177, 1179), (1235, 1216, 1169), (1236, 1165, 1228), (1236, 1168, 1165), (1235, 1169, 1186), (1236, 1228, 873), (1236, 912, 1237), (347, 364, 348), (1236, 873, 912), (1238, 1181, 1239), (1238, 872, 816), (1238, 1239, 872), (1238, 816, 1231), (1238, 1179, 1181), (1238, 1231, 1234), (1238, 1234, 1179), (1240, 1236, 1237), (1241, 1218, 1175), (1240, 1168, 1236), (1241, 1175, 1191), (1240, 1172, 1168), (1242, 1172, 1240), (1242, 1174, 1173), (1243, 1205, 1144), (1242, 1237, 1174), (1243, 1222, 1205), (1242, 1240, 1237), (1242, 1173, 1172), (1244, 1182, 1178), (1244, 1178, 1174), (1245, 1184, 1200), (1244, 1174, 1237), (1246, 1182, 1244), (1246, 1244, 1237), (1246, 912, 971), (1245, 1225, 1184), (1246, 1247, 1183), (736, 824, 734), (1246, 1183, 1182), (1246, 971, 1247), (1246, 1237, 912), (1248, 1239, 1181), (1248, 1181, 1185), (1248, 1249, 912), (736, 734, 579), (1248, 912, 872), (1250, 1230, 1180), (1248, 872, 1239), (1251, 1248, 1185), (1251, 1249, 1248), (1251, 1185, 1188), (1250, 1180, 1198), (1252, 1251, 1188), (1252, 1188, 1190), (1252, 1190, 1192), (1252, 1249, 1251), (1252, 1192, 1249), (1253, 1192, 1193), (1253, 1193, 1194), (1253, 1249, 1192), (1254, 1186, 1204), (1255, 1187, 1183), (1254, 1235, 1186), (1255, 1183, 1247), (1255, 971, 1022), (1255, 1022, 1045), (1255, 1247, 971), (1256, 912, 1249), (1256, 1249, 1253), (1256, 1194, 1195), (1256, 1195, 1257), (1256, 1253, 1194), (1256, 970, 912), (1256, 1257, 970), (1258, 1045, 1028), (1259, 1241, 1191), (1258, 1255, 1045), (1258, 1189, 1187), (1258, 1187, 1255), (1258, 1028, 1189), (1259, 1191, 1207), (1260, 1195, 1199), (1260, 1257, 1195), (1260, 1022, 970), (1260, 1078, 1022), (582, 579, 362), (1260, 970, 1257), (1261, 1094, 1078), (582, 736, 579), (1261, 1078, 1260), (1261, 1199, 1201), (1261, 1201, 1094), (1261, 1260, 1199), (1262, 1243, 1144), (1263, 1196, 1027), (1262, 1144, 1081), (1263, 1197, 1196), (1263, 1027, 1044), (1264, 1136, 1117), (1264, 1197, 1263), (1264, 1117, 1197), (1265, 1200, 1218), (1264, 1062, 1125), (1264, 1263, 1044), (1265, 1245, 1200), (1264, 1125, 1136), (1264, 1044, 1062), (1266, 1093, 1111), (1266, 1111, 1202), (1266, 1202, 1203), (1267, 1198, 1216), (1268, 1209, 1143), (1268, 1203, 1205), (1268, 1266, 1203), (1267, 1250, 1198), (1268, 1093, 1266), (1268, 1143, 1075), (1268, 1075, 1093), (1268, 1205, 1209), (1269, 1204, 1225), (1269, 1254, 1204), (1270, 353, 1230), (1270, 350, 353), (1271, 1259, 1207), (1271, 1207, 1222), (370, 361, 368), (370, 362, 361), (370, 582, 362), (1272, 1262, 1081), (1272, 1081, 1020), (1273, 1218, 1241), (1273, 1265, 1218), (1274, 1216, 1235), (1274, 1267, 1216), (365, 364, 347), (1275, 1225, 1245), (1275, 1269, 1225), (1276, 1230, 1250), (1276, 1270, 1230), (1277, 1271, 1222), (1277, 1222, 1243), (1023, 1020, 952), (1023, 1272, 1020), (1278, 1241, 1259), (1278, 1273, 1241), (1279, 1235, 1254), (1279, 1274, 1235), (374, 365, 347), (374, 347, 350), (10, 1276, 1250), (10, 1250, 1267), (5, 1275, 1245), (5, 1245, 1265), (2, 1277, 1243), (2, 1243, 1262), (955, 1023, 952), (955, 952, 891), (14, 1259, 1271), (14, 1278, 1259), (18, 1279, 1254), (18, 1254, 1269), (377, 350, 1270), (377, 374, 350), (11, 10, 1267), (11, 1267, 1274), (6, 1265, 1273), (6, 5, 1265), (3, 1262, 1272), (3, 2, 1262), (954, 891, 826), (954, 955, 891), (15, 14, 1271), (15, 1271, 1277), (382, 1270, 1276), (382, 377, 1270), (19, 1269, 1275), (19, 18, 1269), (23, 369, 24), (30, 1274, 1279), (30, 11, 1274), (28, 1273, 1278), (28, 6, 1273), (26, 1272, 1023), (26, 3, 1272), (893, 826, 738), (893, 954, 826), (1, 1277, 2), (1, 15, 1277), (7, 1275, 5), (7, 19, 1275), (9, 1276, 10), (9, 382, 1276), (13, 1278, 14), (13, 28, 1278), (17, 1279, 18), (17, 30, 1279), (21, 893, 738), (21, 738, 22), (89, 132, 90), (102, 132, 89), (167, 102, 135), (167, 135, 154), (197, 167, 286), (202, 197, 421), (221, 202, 214), (221, 197, 202), (364, 366, 132), (364, 132, 102), (325, 349, 348), (325, 348, 364), (278, 263, 279), (326, 221, 239), (326, 239, 249), (326, 102, 167), (326, 167, 197), (326, 197, 221), (326, 364, 102), (326, 325, 364), (298, 249, 263), (298, 326, 249), (298, 263, 278), (297, 326, 298), (132, 475, 199), (132, 555, 475), (555, 256, 234), (234, 256, 655), (256, 273, 767), (273, 284, 274), (284, 310, 294), (273, 310, 284), (366, 121, 132), (132, 121, 555), (85, 73, 111), (111, 73, 121), (345, 369, 368), (310, 54, 318), (318, 54, 338), (555, 54, 256), (256, 54, 273), (273, 54, 310), (121, 54, 555), (73, 54, 121), (338, 24, 345), (54, 24, 338), (345, 24, 369), (54, 34, 24)])
me_world_sphere.materials.append(mat_world_sphere)
me_world_sphere.use_remesh_preserve_volume = False
me_world_sphere.use_remesh_preserve_attributes = False
me_world_sphere.use_mirror_vertex_groups = False
me_world_sphere.update()
me_cube_colorfull = bpy.data.meshes.new('cube_colorfull')
me_cube_colorfull.from_pydata([(0.0, 0.0, 10.0), (0.0, 0.0, 0.0), (0.0, 10.0, 0.0), (0.0, 10.0, 10.0), (10.0, 0.0, 10.0), (10.0, 0.0, 0.0), (10.0, 10.0, 0.0), (10.0, 10.0, 10.0)], [], [(3, 2, 1, 0), (4, 5, 6, 7), (4, 0, 1, 5), (6, 2, 3, 7), (6, 5, 1, 2), (3, 0, 4, 7)])
me_cube_colorfull.materials.append(mat_cube_colorfull_0)
me_cube_colorfull.materials.append(mat_cube_colorfull_1)
me_cube_colorfull.materials.append(mat_cube_colorfull_2)
me_cube_colorfull.materials.append(mat_cube_colorfull_3)
me_cube_colorfull.use_remesh_preserve_volume = False
me_cube_colorfull.use_remesh_preserve_attributes = False
me_cube_colorfull.use_mirror_vertex_groups = False
me_cube_colorfull.update()
me_cone_green = bpy.data.meshes.new('cone_green')
me_cone_green.from_pydata([(0.3546, -0.935, 10.0), (1.205, -9.927, 0.0), (3.546, -9.35, 0.0), (0.1205, -0.9927, 10.0), (0.5681, -0.823, 10.0), (-0.5681, 0.823, 10.0), (-0.3546, 0.935, 10.0), (-3.546, 9.35, 0.0), (5.681, -8.23, 0.0), (-5.681, 8.23, 0.0), (0.7485, -0.6631, 10.0), (7.485, -6.631, 0.0), (0.8855, -0.4647, 10.0), (8.855, -4.647, 0.0), (-0.7485, 0.6631, 10.0), (-7.485, 6.631, 0.0), (0.9709, -0.2393, 10.0), (9.709, -2.393, 0.0), (1.0, 0.0, 10.0), (10.0, 0.0, 0.0), (-0.8855, 0.4647, 10.0), (-8.855, 4.647, 0.0), (0.9709, 0.2393, 10.0), (9.709, 2.393, 0.0), (-0.9709, 0.2393, 10.0), (-9.709, 2.393, 0.0), (-1.0, 1.011e-15, 10.0), (0.8855, 0.4647, 10.0), (8.855, 4.647, 0.0), (-10.0, 1.011e-14, 0.0), (-0.9709, -0.2393, 10.0), (0.7485, 0.6631, 10.0), (7.485, 6.631, 0.0), (-9.709, -2.393, 0.0), (-0.8855, -0.4647, 10.0), (0.5681, 0.823, 10.0), (5.681, 8.23, 0.0), (-8.855, -4.647, 0.0), (-0.7485, -0.6631, 10.0), (0.3546, 0.935, 10.0), (3.546, 9.35, 0.0), (-7.485, -6.631, 0.0), (-0.5681, -0.823, 10.0), (-5.681, -8.23, 0.0), (0.1205, 0.9927, 10.0), (1.205, 9.927, 0.0), (-0.3546, -0.935, 10.0), (-3.546, -9.35, 0.0), (-0.1205, 0.9927, 10.0), (-1.205, 9.927, 0.0), (-0.1205, -0.9927, 10.0), (-1.205, -9.927, 0.0)], [], [(0, 1, 2), (0, 3, 1), (4, 0, 2), (5, 6, 7), (4, 2, 8), (5, 7, 9), (10, 8, 11), (10, 4, 8), (12, 11, 13), (14, 5, 9), (14, 9, 15), (12, 10, 11), (16, 13, 17), (16, 12, 13), (18, 17, 19), (18, 16, 17), (20, 14, 15), (20, 15, 21), (22, 19, 23), (24, 20, 21), (24, 21, 25), (22, 18, 19), (26, 24, 25), (27, 23, 28), (26, 25, 29), (27, 22, 23), (30, 26, 29), (31, 28, 32), (30, 29, 33), (31, 27, 28), (34, 30, 33), (35, 32, 36), (34, 33, 37), (35, 31, 32), (38, 34, 37), (39, 36, 40), (38, 37, 41), (39, 35, 36), (42, 38, 41), (42, 41, 43), (44, 40, 45), (46, 43, 47), (44, 39, 40), (46, 42, 43), (48, 45, 49), (50, 47, 51), (50, 46, 47), (48, 44, 45), (3, 51, 1), (3, 50, 51), (6, 48, 49), (6, 49, 7), (39, 44, 48), (39, 48, 6), (39, 6, 5), (39, 5, 14), (39, 14, 20), (39, 20, 24), (39, 24, 26), (39, 26, 30), (39, 30, 34), (39, 34, 38), (39, 38, 42), (39, 42, 46), (39, 46, 50), (39, 50, 3), (31, 18, 22), (31, 22, 27), (31, 35, 39), (31, 3, 0), (31, 0, 4), (31, 4, 10), (31, 10, 12), (31, 12, 16), (31, 16, 18), (31, 39, 3), (41, 47, 43), (37, 51, 41), (41, 51, 47), (33, 29, 37), (51, 8, 1), (1, 8, 2), (21, 15, 25), (37, 11, 51), (51, 11, 8), (37, 13, 11), (9, 7, 15), (15, 7, 25), (25, 49, 29), (7, 49, 25), (13, 19, 17), (37, 23, 13), (13, 23, 19), (45, 40, 49), (23, 32, 28), (36, 32, 40), (29, 32, 37), (40, 32, 49), (49, 32, 29), (37, 32, 23)])
me_cone_green.materials.append(mat_cone_green)
me_cone_green.use_remesh_preserve_volume = False
me_cone_green.use_remesh_preserve_attributes = False
me_cone_green.use_mirror_vertex_groups = False
me_cone_green.update()
me_cone_orange = bpy.data.meshes.new('cone_orange')
me_cone_orange.from_pydata([(0.3546, -0.935, 10.0), (1.205, -9.927, 0.0), (3.546, -9.35, 0.0), (0.1205, -0.9927, 10.0), (0.5681, -0.823, 10.0), (-0.5681, 0.823, 10.0), (-0.3546, 0.935, 10.0), (-3.546, 9.35, 0.0), (5.681, -8.23, 0.0), (-5.681, 8.23, 0.0), (0.7485, -0.6631, 10.0), (7.485, -6.631, 0.0), (0.8855, -0.4647, 10.0), (8.855, -4.647, 0.0), (-0.7485, 0.6631, 10.0), (-7.485, 6.631, 0.0), (0.9709, -0.2393, 10.0), (9.709, -2.393, 0.0), (1.0, 0.0, 10.0), (10.0, 0.0, 0.0), (-0.8855, 0.4647, 10.0), (-8.855, 4.647, 0.0), (0.9709, 0.2393, 10.0), (9.709, 2.393, 0.0), (-0.9709, 0.2393, 10.0), (-9.709, 2.393, 0.0), (-1.0, 1.011e-15, 10.0), (0.8855, 0.4647, 10.0), (8.855, 4.647, 0.0), (-10.0, 1.011e-14, 0.0), (-0.9709, -0.2393, 10.0), (0.7485, 0.6631, 10.0), (7.485, 6.631, 0.0), (-9.709, -2.393, 0.0), (-0.8855, -0.4647, 10.0), (0.5681, 0.823, 10.0), (5.681, 8.23, 0.0), (-8.855, -4.647, 0.0), (-0.7485, -0.6631, 10.0), (0.3546, 0.935, 10.0), (3.546, 9.35, 0.0), (-7.485, -6.631, 0.0), (-0.5681, -0.823, 10.0), (-5.681, -8.23, 0.0), (0.1205, 0.9927, 10.0), (1.205, 9.927, 0.0), (-0.3546, -0.935, 10.0), (-3.546, -9.35, 0.0), (-0.1205, 0.9927, 10.0), (-1.205, 9.927, 0.0), (-0.1205, -0.9927, 10.0), (-1.205, -9.927, 0.0)], [], [(0, 1, 2), (0, 3, 1), (4, 0, 2), (5, 6, 7), (4, 2, 8), (5, 7, 9), (10, 8, 11), (10, 4, 8), (12, 11, 13), (14, 5, 9), (14, 9, 15), (12, 10, 11), (16, 13, 17), (16, 12, 13), (18, 17, 19), (18, 16, 17), (20, 14, 15), (20, 15, 21), (22, 19, 23), (24, 20, 21), (24, 21, 25), (22, 18, 19), (26, 24, 25), (27, 23, 28), (26, 25, 29), (27, 22, 23), (30, 26, 29), (31, 28, 32), (30, 29, 33), (31, 27, 28), (34, 30, 33), (35, 32, 36), (34, 33, 37), (35, 31, 32), (38, 34, 37), (39, 36, 40), (38, 37, 41), (39, 35, 36), (42, 38, 41), (42, 41, 43), (44, 40, 45), (46, 43, 47), (44, 39, 40), (46, 42, 43), (48, 45, 49), (50, 47, 51), (50, 46, 47), (48, 44, 45), (3, 51, 1), (3, 50, 51), (6, 48, 49), (6, 49, 7), (39, 44, 48), (39, 48, 6), (39, 6, 5), (39, 5, 14), (39, 14, 20), (39, 20, 24), (39, 24, 26), (39, 26, 30), (39, 30, 34), (39, 34, 38), (39, 38, 42), (39, 42, 46), (39, 46, 50), (39, 50, 3), (31, 18, 22), (31, 22, 27), (31, 35, 39), (31, 3, 0), (31, 0, 4), (31, 4, 10), (31, 10, 12), (31, 12, 16), (31, 16, 18), (31, 39, 3), (41, 47, 43), (37, 51, 41), (41, 51, 47), (33, 29, 37), (51, 8, 1), (1, 8, 2), (21, 15, 25), (37, 11, 51), (51, 11, 8), (37, 13, 11), (9, 7, 15), (15, 7, 25), (25, 49, 29), (7, 49, 25), (13, 19, 17), (37, 23, 13), (13, 23, 19), (45, 40, 49), (23, 32, 28), (36, 32, 40), (29, 32, 37), (40, 32, 49), (49, 32, 29), (37, 32, 23)])
me_cone_orange.materials.append(mat_cone_orange)
me_cone_orange.use_remesh_preserve_volume = False
me_cone_orange.use_remesh_preserve_attributes = False
me_cone_orange.use_mirror_vertex_groups = False
me_cone_orange.update()
me_cone_blue = bpy.data.meshes.new('cone_blue')
me_cone_blue.from_pydata([(0.3546, -0.935, 10.0), (1.205, -9.927, 0.0), (3.546, -9.35, 0.0), (0.1205, -0.9927, 10.0), (0.5681, -0.823, 10.0), (-0.5681, 0.823, 10.0), (-0.3546, 0.935, 10.0), (-3.546, 9.35, 0.0), (5.681, -8.23, 0.0), (-5.681, 8.23, 0.0), (0.7485, -0.6631, 10.0), (7.485, -6.631, 0.0), (0.8855, -0.4647, 10.0), (8.855, -4.647, 0.0), (-0.7485, 0.6631, 10.0), (-7.485, 6.631, 0.0), (0.9709, -0.2393, 10.0), (9.709, -2.393, 0.0), (1.0, 0.0, 10.0), (10.0, 0.0, 0.0), (-0.8855, 0.4647, 10.0), (-8.855, 4.647, 0.0), (0.9709, 0.2393, 10.0), (9.709, 2.393, 0.0), (-0.9709, 0.2393, 10.0), (-9.709, 2.393, 0.0), (-1.0, 1.011e-15, 10.0), (0.8855, 0.4647, 10.0), (8.855, 4.647, 0.0), (-10.0, 1.011e-14, 0.0), (-0.9709, -0.2393, 10.0), (0.7485, 0.6631, 10.0), (7.485, 6.631, 0.0), (-9.709, -2.393, 0.0), (-0.8855, -0.4647, 10.0), (0.5681, 0.823, 10.0), (5.681, 8.23, 0.0), (-8.855, -4.647, 0.0), (-0.7485, -0.6631, 10.0), (0.3546, 0.935, 10.0), (3.546, 9.35, 0.0), (-7.485, -6.631, 0.0), (-0.5681, -0.823, 10.0), (-5.681, -8.23, 0.0), (0.1205, 0.9927, 10.0), (1.205, 9.927, 0.0), (-0.3546, -0.935, 10.0), (-3.546, -9.35, 0.0), (-0.1205, 0.9927, 10.0), (-1.205, 9.927, 0.0), (-0.1205, -0.9927, 10.0), (-1.205, -9.927, 0.0)], [], [(0, 1, 2), (0, 3, 1), (4, 0, 2), (5, 6, 7), (4, 2, 8), (5, 7, 9), (10, 8, 11), (10, 4, 8), (12, 11, 13), (14, 5, 9), (14, 9, 15), (12, 10, 11), (16, 13, 17), (16, 12, 13), (18, 17, 19), (18, 16, 17), (20, 14, 15), (20, 15, 21), (22, 19, 23), (24, 20, 21), (24, 21, 25), (22, 18, 19), (26, 24, 25), (27, 23, 28), (26, 25, 29), (27, 22, 23), (30, 26, 29), (31, 28, 32), (30, 29, 33), (31, 27, 28), (34, 30, 33), (35, 32, 36), (34, 33, 37), (35, 31, 32), (38, 34, 37), (39, 36, 40), (38, 37, 41), (39, 35, 36), (42, 38, 41), (42, 41, 43), (44, 40, 45), (46, 43, 47), (44, 39, 40), (46, 42, 43), (48, 45, 49), (50, 47, 51), (50, 46, 47), (48, 44, 45), (3, 51, 1), (3, 50, 51), (6, 48, 49), (6, 49, 7), (39, 44, 48), (39, 48, 6), (39, 6, 5), (39, 5, 14), (39, 14, 20), (39, 20, 24), (39, 24, 26), (39, 26, 30), (39, 30, 34), (39, 34, 38), (39, 38, 42), (39, 42, 46), (39, 46, 50), (39, 50, 3), (31, 18, 22), (31, 22, 27), (31, 35, 39), (31, 3, 0), (31, 0, 4), (31, 4, 10), (31, 10, 12), (31, 12, 16), (31, 16, 18), (31, 39, 3), (41, 47, 43), (37, 51, 41), (41, 51, 47), (33, 29, 37), (51, 8, 1), (1, 8, 2), (21, 15, 25), (37, 11, 51), (51, 11, 8), (37, 13, 11), (9, 7, 15), (15, 7, 25), (25, 49, 29), (7, 49, 25), (13, 19, 17), (37, 23, 13), (13, 23, 19), (45, 40, 49), (23, 32, 28), (36, 32, 40), (29, 32, 37), (40, 32, 49), (49, 32, 29), (37, 32, 23)])
me_cone_blue.materials.append(mat_cone_blue)
me_cone_blue.use_remesh_preserve_volume = False
me_cone_blue.use_remesh_preserve_attributes = False
me_cone_blue.use_mirror_vertex_groups = False
me_cone_blue.update()

# ---- objects
ob_light = bpy.data.objects.new('Light', light_light)
ob_camera = bpy.data.objects.new('Camera', cam_camera)
ob_world_sphere = bpy.data.objects.new('world_sphere', me_world_sphere)
ob_cube_colorfull = bpy.data.objects.new('cube_colorfull', me_cube_colorfull)
ob_cone_green = bpy.data.objects.new('cone_green', me_cone_green)
ob_cone_orange = bpy.data.objects.new('cone_orange', me_cone_orange)
ob_cone_blue = bpy.data.objects.new('cone_blue', me_cone_blue)

# ---- transforms, parenting, visibility, modifiers, constraints
ob_light.location = (0.04093, -0.1058, 0.09575)
ob_light.rotation_euler = (0.6503, 0.05522, 1.866)
ob_light.lock_rotations_4d = False
ob_light.empty_display_type = 'ARROWS'
ob_light.color = (0.0, 0.0, 0.0, 0.0)
ob_light.lineart.crease_threshold = 0.0
ob_camera.location = (0.2779, -0.2771, 0.1999)
ob_camera.rotation_euler = (1.109, 0.0, 0.8149)
ob_camera.lock_rotations_4d = False
ob_camera.empty_display_type = 'ARROWS'
ob_camera.color = (0.0, 0.0, 0.0, 0.0)
ob_camera.display_type = 'WIRE'
ob_camera.lineart.crease_threshold = 0.0
ob_world_sphere.location = (0.0, 0.0, -0.01)
ob_world_sphere.rotation_euler = (-1.571, 0.0, 0.0)
ob_world_sphere.scale = (0.001, 0.001, 0.001)
ob_world_sphere.lineart.crease_threshold = 0.0
ob_cube_colorfull.location = (-0.055, -0.057, 0.0)
ob_cube_colorfull.rotation_mode = 'QUATERNION'
ob_cube_colorfull.rotation_quaternion = (1.0, 0.0, 0.0, 0.0)
ob_cube_colorfull.scale = (0.001, 0.001, 0.001)
ob_cube_colorfull.lineart.crease_threshold = 0.0
ob_cone_green.location = (-0.03, -0.116, 0.0)
ob_cone_green.rotation_mode = 'QUATERNION'
ob_cone_green.rotation_quaternion = (1.0, 0.0, 0.0, 0.0)
ob_cone_green.scale = (0.001, 0.001, 0.001)
ob_cone_green.lineart.crease_threshold = 0.0
ob_cone_orange.location = (-0.058, -0.104, 0.0)
ob_cone_orange.rotation_mode = 'QUATERNION'
ob_cone_orange.rotation_quaternion = (1.0, 0.0, 0.0, 0.0)
ob_cone_orange.scale = (0.001, 0.001, 0.001)
ob_cone_orange.lineart.crease_threshold = 0.0
ob_cone_blue.location = (-0.03, -0.08, 0.0)
ob_cone_blue.rotation_mode = 'QUATERNION'
ob_cone_blue.rotation_quaternion = (1.0, 0.0, 0.0, 0.0)
ob_cone_blue.scale = (0.001, 0.001, 0.001)
ob_cone_blue.lineart.crease_threshold = 0.0

# ---- collection membership
col_collection.objects.link(ob_light)
col_collection.objects.link(ob_camera)
col_assembly_fcstd.objects.link(ob_world_sphere)
col_deco_part.objects.link(ob_cube_colorfull)
col_cones_group.objects.link(ob_cone_green)
col_cones_group.objects.link(ob_cone_orange)
col_cones_group.objects.link(ob_cone_blue)

# ---- scene / render settings (as saved in the file)
scene.camera = ob_camera
scene.frame_start = 1; scene.frame_end = 150; scene.frame_set(1)
scene.render.engine = 'BLENDER_EEVEE_NEXT'
scene.render.resolution_percentage = 25
scene.render.fps = 30
scene.cycles.use_denoising = False
scene.cycles.samples = 128
scene.cycles.sampling_pattern = 'TABULATED_SOBOL'
scene.cycles.use_adaptive_sampling = False
scene.cycles.use_light_tree = False
scene.view_settings.view_transform = 'Filmic'
bpy.context.view_layer.update()
